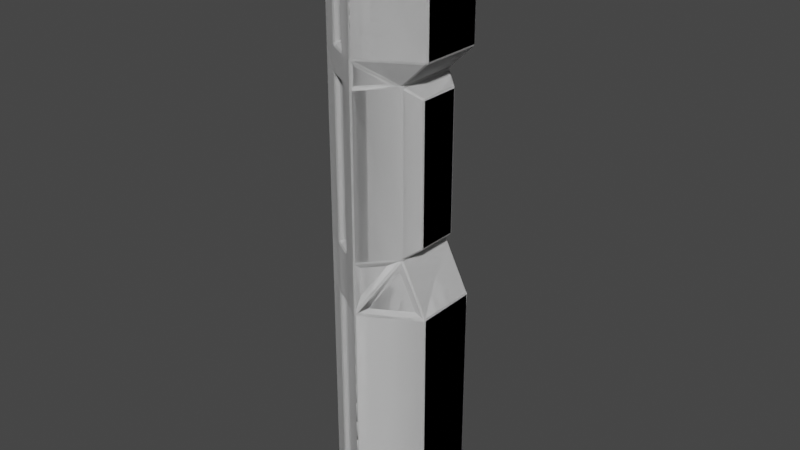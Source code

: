 # Source: Pillar.blend  (saved by Blender 2.81.16; exported with 4.5.12 LTS)
import bpy
from mathutils import Matrix  # noqa: F401  (used for matrix-valued properties, if any)

bpy.ops.wm.read_factory_settings(use_empty=True)
scene = bpy.context.scene
scene.name = 'Scene'

# ---- collections
col_collection = bpy.data.collections.new('Collection'); scene.collection.children.link(col_collection)

# ---- materials (node trees are filled in below, after node groups)
mat_material = bpy.data.materials.new('Material')
mat_material.use_transparent_shadow = False
mat_material_001 = bpy.data.materials.new('Material.001')
mat_material_001.use_transparent_shadow = False

# ---- material node trees
mat_material.use_nodes = True; mat_material.node_tree.nodes.clear()
_N = mat_material.node_tree.nodes; _L = mat_material.node_tree.links
n0 = _N.new('ShaderNodeOutputMaterial'); n0.name = 'Material Output'; n0.location = (300, 300)
n1 = _N.new('ShaderNodeBsdfPrincipled'); n1.name = 'Principled BSDF'; n1.location = (10, 300)
n1.distribution = 'GGX'
n1.subsurface_method = 'BURLEY'
n1.inputs[3].default_value = 1.45
n1.inputs[27].default_value = (0.0, 0.0, 0.0, 1.0)
n1.inputs[28].default_value = 1.0
_L.new(n1.outputs[0], n0.inputs[0])
n0.is_active_output = True
mat_material_001.use_nodes = True; mat_material_001.node_tree.nodes.clear()
_N = mat_material_001.node_tree.nodes; _L = mat_material_001.node_tree.links
n0 = _N.new('ShaderNodeOutputMaterial'); n0.name = 'Material Output'; n0.location = (300, 300)
n1 = _N.new('ShaderNodeBsdfPrincipled'); n1.name = 'Principled BSDF'; n1.location = (10, 300)
n1.distribution = 'GGX'
n1.subsurface_method = 'BURLEY'
n1.inputs[3].default_value = 1.45
n1.inputs[27].default_value = (0.0, 0.0, 0.0, 1.0)
n1.inputs[28].default_value = 1.0
_L.new(n1.outputs[0], n0.inputs[0])
n0.is_active_output = True

# ---- world
world_world = bpy.data.worlds.new('World'); scene.world = world_world
world_world.use_nodes = True; world_world.node_tree.nodes.clear()
_N = world_world.node_tree.nodes; _L = world_world.node_tree.links
n0 = _N.new('ShaderNodeOutputWorld'); n0.name = 'World Output'; n0.location = (300, 300)
n1 = _N.new('ShaderNodeBackground'); n1.name = 'Background'; n1.location = (10, 300)
n1.inputs[0].default_value = (0.05088, 0.05088, 0.05088, 1.0)
_L.new(n1.outputs[0], n0.inputs[0])
n0.is_active_output = True
world_world.color = (0.05088, 0.05088, 0.05088)
world_world.use_sun_shadow = False
world_world.sun_shadow_jitter_overblur = 0.0

# ---- meshes
me_cylinder = bpy.data.meshes.new('Cylinder')
me_cylinder.from_pydata([(0.0, 1.0, -1.0), (0.0, 1.0, 7.816), (0.866, 0.5, -1.0), (0.866, 0.5, 7.816), (0.866, -0.5, -1.0), (0.866, -0.5, 7.816), (-8.742e-08, -1.0, -1.0), (-8.742e-08, -1.0, 7.816), (-0.866, -0.5, -1.0), (-0.866, -0.5, 7.816), (-0.866, 0.5, -1.0), (-0.866, 0.5, 7.816), (0.0, 1.0, 3.244), (0.0, 1.0, 6.182), (0.866, 0.5, 6.182), (0.6766, 0.3316, 3.412), (0.866, -0.5, 6.182), (0.6766, -0.3316, 3.412), (-8.742e-08, -1.0, 6.182), (-8.742e-08, -1.0, 3.244), (-0.866, -0.5, 6.182), (-0.866, -0.5, 3.244), (-0.866, 0.5, 6.182), (-0.866, 0.5, 3.244), (0.866, 0.5, 2.429), (0.866, -0.5, 2.429), (-8.742e-08, -1.0, 2.429), (-0.866, -0.5, 2.429), (-0.866, 0.5, 2.429), (0.0, 1.0, 2.429), (0.0, 1.0, 5.783), (0.6766, 0.3316, 5.615), (0.6766, -0.3316, 5.615), (-8.742e-08, -1.0, 5.783), (-0.866, -0.5, 5.783), (-0.866, 0.5, 5.783), (7.247e-09, 1.128, -1.061), (0.9768, 0.564, -1.061), (0.9768, -0.564, -1.061), (-9.136e-08, -1.128, -1.061), (-0.9768, -0.564, -1.061), (-0.9768, 0.564, -1.061), (1.108e-08, 1.128, -1.167), (0.9768, 0.564, -1.167), (0.9768, -0.564, -1.167), (-8.753e-08, -1.128, -1.167), (-0.9768, -0.564, -1.167), (-0.9768, 0.564, -1.167), (1.07, 0.6177, 7.899), (4.675e-09, 1.235, 7.899), (1.07, -0.6177, 7.899), (-1.033e-07, -1.235, 7.899), (-1.07, -0.6177, 7.899), (-1.07, 0.6177, 7.899), (1.07, 0.6177, 8.076), (2.601e-08, 1.235, 8.076), (1.07, -0.6177, 8.076), (-8.199e-08, -1.235, 8.076), (-1.07, -0.6177, 8.076), (-1.07, 0.6177, 8.076), (-0.4929, 0.6258, -0.9473), (-0.2955, 0.7397, -0.9473), (-0.2955, 0.7397, 7.763), (-0.4929, 0.6258, 7.763), (-0.4929, 0.6258, 3.297), (-0.2955, 0.7397, 3.297), (-0.4929, 0.6258, 6.235), (-0.2955, 0.7397, 6.235), (-0.4929, 0.6258, 2.376), (-0.2955, 0.7397, 2.376), (-0.4929, 0.6258, 5.731), (-0.2955, 0.7397, 5.731), (-0.6512, 0.752, -1.061), (-0.3256, 0.94, -1.061), (-0.6512, 0.752, -1.167), (-0.3256, 0.94, -1.167), (-0.3566, 1.029, 7.899), (-0.7132, 0.8235, 7.899), (-0.3566, 1.029, 8.076), (-0.7132, 0.8235, 8.076), (-0.7884, -0.1139, -0.9473), (-0.7884, 0.1139, -0.9473), (-0.7884, 0.1139, 7.763), (-0.7884, -0.1139, 7.763), (-0.7884, -0.1139, 3.297), (-0.7884, 0.1139, 3.297), (-0.7884, -0.1139, 6.235), (-0.7884, 0.1139, 6.235), (-0.7884, -0.1139, 2.376), (-0.7884, 0.1139, 2.376), (-0.7884, -0.1139, 5.731), (-0.7884, 0.1139, 5.731), (-0.9768, -0.188, -1.061), (-0.9768, 0.188, -1.061), (-0.9768, -0.188, -1.167), (-0.9768, 0.188, -1.167), (-1.07, 0.2059, 7.899), (-1.07, -0.2059, 7.899), (-1.07, 0.2059, 8.076), (-1.07, -0.2059, 8.076), (-0.2955, -0.7397, -0.9473), (-0.4929, -0.6258, -0.9473), (-0.4929, -0.6258, 7.763), (-0.2955, -0.7397, 7.763), (-0.2955, -0.7397, 3.297), (-0.4929, -0.6258, 3.297), (-0.2955, -0.7397, 6.235), (-0.4929, -0.6258, 6.235), (-0.2955, -0.7397, 2.376), (-0.4929, -0.6258, 2.376), (-0.2955, -0.7397, 5.731), (-0.4929, -0.6258, 5.731), (-0.3256, -0.94, -1.061), (-0.6512, -0.752, -1.061), (-0.3256, -0.94, -1.167), (-0.6512, -0.752, -1.167), (-0.7132, -0.8235, 7.899), (-0.3566, -1.029, 7.899), (-0.7132, -0.8235, 8.076), (-0.3566, -1.029, 8.076), (-0.5774, 0.6667, -1.0), (-0.2887, 0.8333, -1.0), (-0.2887, 0.8333, 7.816), (-0.5774, 0.6667, 7.816), (-0.5774, 0.6667, 3.244), (-0.2887, 0.8333, 3.244), (-0.5774, 0.6667, 6.182), (-0.2887, 0.8333, 6.182), (-0.5774, 0.6667, 2.429), (-0.2887, 0.8333, 2.429), (-0.5774, 0.6667, 5.783), (-0.2887, 0.8333, 5.783), (-0.866, -0.1667, -1.0), (-0.866, 0.1667, -1.0), (-0.866, 0.1667, 7.816), (-0.866, -0.1667, 7.816), (-0.866, -0.1667, 3.244), (-0.866, 0.1667, 3.244), (-0.866, -0.1667, 6.182), (-0.866, 0.1667, 6.182), (-0.866, -0.1667, 2.429), (-0.866, 0.1667, 2.429), (-0.866, -0.1667, 5.783), (-0.866, 0.1667, 5.783), (-0.2887, -0.8333, -1.0), (-0.5774, -0.6667, -1.0), (-0.5774, -0.6667, 7.816), (-0.2887, -0.8333, 7.816), (-0.2887, -0.8333, 3.244), (-0.5774, -0.6667, 3.244), (-0.2887, -0.8333, 6.182), (-0.5774, -0.6667, 6.182), (-0.2887, -0.8333, 2.429), (-0.5774, -0.6667, 2.429), (-0.2887, -0.8333, 5.783), (-0.5774, -0.6667, 5.783), (0.4473, 0.5, 5.783), (0.4473, 0.5, 3.244), (0.4473, -0.5, 5.783), (0.4473, -0.5, 3.244), (0.7075, -0.5141, 2.509), (0.4292, -0.5141, 3.051), (0.1319, -0.8464, 2.509), (0.1319, 0.8464, 2.509), (0.4292, 0.5141, 3.051), (0.7075, 0.5141, 2.509), (0.2798, 0.62, 3.149), (0.02988, 0.8993, 2.693), (0.02988, 0.8993, 3.149), (0.02988, -0.8993, 2.693), (0.2798, -0.62, 3.149), (0.02988, -0.8993, 3.149), (0.3307, -0.6154, 5.828), (0.02262, -0.9599, 6.103), (0.02262, -0.9599, 5.828), (0.02262, 0.9599, 5.828), (0.02262, 0.9599, 6.103), (0.3307, 0.6154, 5.828), (0.866, 0.3157, 0.02659), (0.866, 0.3157, 1.402), (0.866, -0.3157, 1.402), (0.866, -0.3157, 0.02659), (0.866, -2.98e-08, -1.0), (0.866, -2.98e-08, 2.429)], [], [(13, 1, 3, 14), (14, 3, 5, 16), (16, 5, 7, 18), (151, 146, 9, 20), (135, 9, 52, 97), (139, 134, 11, 22), (127, 122, 1, 13), (0, 2, 37, 36), (129, 125, 12, 29), (131, 127, 13, 30), (141, 137, 23, 28), (143, 139, 22, 35), (153, 149, 21, 27), (155, 151, 20, 34), (160, 161, 162), (172, 173, 174), (24, 157, 159, 25, 183), (156, 14, 16, 158), (163, 164, 165), (175, 176, 177), (0, 29, 24, 2), (178, 179, 180, 181), (4, 25, 26, 6), (145, 153, 27, 8), (133, 141, 28, 10), (121, 129, 29, 0), (12, 30, 156, 157), (15, 31, 32, 17), (159, 158, 33, 19), (149, 155, 34, 21), (137, 143, 35, 23), (125, 131, 30, 12), (36, 37, 43, 42), (4, 6, 39, 38), (121, 0, 36, 73), (145, 8, 40, 113), (2, 182, 4, 38, 37), (133, 10, 41, 93), (42, 43, 44, 45, 114, 115, 46, 94, 95, 47, 74, 75), (73, 36, 42, 75), (113, 40, 46, 115), (37, 38, 44, 43), (93, 41, 47, 95), (38, 39, 45, 44), (50, 48, 54, 56), (3, 1, 49, 48), (7, 5, 50, 51), (123, 11, 53, 77), (147, 7, 51, 117), (5, 3, 48, 50), (54, 55, 78, 79, 59, 98, 99, 58, 118, 119, 57, 56), (97, 52, 58, 99), (51, 50, 56, 57), (48, 49, 55, 54), (77, 53, 59, 79), (117, 51, 57, 119), (49, 76, 78, 55), (76, 77, 79, 78), (1, 122, 76, 49), (122, 123, 77, 76), (41, 72, 74, 47), (72, 73, 75, 74), (10, 120, 72, 41), (120, 121, 73, 72), (23, 35, 130, 124), (64, 70, 71, 65), (10, 28, 128, 120), (60, 68, 69, 61), (35, 22, 126, 130), (130, 126, 127, 131), (28, 23, 124, 128), (128, 124, 125, 129), (22, 11, 123, 126), (66, 63, 62, 67), (53, 96, 98, 59), (96, 97, 99, 98), (40, 92, 94, 46), (92, 93, 95, 94), (8, 132, 92, 40), (132, 133, 93, 92), (21, 34, 142, 136), (84, 90, 91, 85), (8, 27, 140, 132), (80, 88, 89, 81), (34, 20, 138, 142), (142, 138, 139, 143), (27, 21, 136, 140), (140, 136, 137, 141), (20, 9, 135, 138), (86, 83, 82, 87), (11, 134, 96, 53), (134, 135, 97, 96), (52, 116, 118, 58), (116, 117, 119, 118), (9, 146, 116, 52), (146, 147, 117, 116), (39, 112, 114, 45), (112, 113, 115, 114), (6, 144, 112, 39), (144, 145, 113, 112), (19, 33, 154, 148), (104, 110, 111, 105), (6, 26, 152, 144), (100, 108, 109, 101), (33, 18, 150, 154), (154, 150, 151, 155), (26, 19, 148, 152), (152, 148, 149, 153), (18, 7, 147, 150), (106, 103, 102, 107), (60, 61, 121, 120), (62, 63, 123, 122), (64, 65, 125, 124), (66, 67, 127, 126), (69, 68, 128, 129), (71, 70, 130, 131), (70, 64, 124, 130), (65, 71, 131, 125), (68, 60, 120, 128), (61, 69, 129, 121), (63, 66, 126, 123), (67, 62, 122, 127), (80, 81, 133, 132), (82, 83, 135, 134), (84, 85, 137, 136), (86, 87, 139, 138), (89, 88, 140, 141), (91, 90, 142, 143), (90, 84, 136, 142), (85, 91, 143, 137), (88, 80, 132, 140), (81, 89, 141, 133), (83, 86, 138, 135), (87, 82, 134, 139), (100, 101, 145, 144), (102, 103, 147, 146), (104, 105, 149, 148), (106, 107, 151, 150), (109, 108, 152, 153), (111, 110, 154, 155), (110, 104, 148, 154), (105, 111, 155, 149), (108, 100, 144, 152), (101, 109, 153, 145), (103, 106, 150, 147), (107, 102, 146, 151), (31, 15, 157, 156), (17, 32, 158, 159), (15, 17, 159, 157), (32, 31, 156, 158), (166, 167, 168), (169, 170, 171), (25, 159, 161, 160), (159, 26, 162, 161), (26, 25, 160, 162), (29, 157, 164, 163), (157, 24, 165, 164), (24, 29, 163, 165), (157, 29, 167, 166), (29, 12, 168, 167), (12, 157, 166, 168), (26, 159, 170, 169), (159, 19, 171, 170), (19, 26, 169, 171), (156, 13, 14), (18, 158, 16), (158, 18, 173, 172), (18, 33, 174, 173), (33, 158, 172, 174), (30, 13, 176, 175), (13, 156, 177, 176), (156, 30, 175, 177), (2, 24, 179, 178), (24, 183, 179), (25, 4, 181, 180), (4, 182, 181), (181, 182, 178), (178, 182, 2), (179, 183, 180), (180, 183, 25)])
me_cylinder.polygons.foreach_set('material_index', [0, 0, 0, 0, 0, 0, 0, 0, 0, 0, 0, 0, 0, 0, 1, 1, 0, 0, 1, 1, 0, 0, 0, 0, 0, 0, 0, 0, 0, 0, 0, 0, 0, 0, 0, 0, 0, 0, 0, 0, 0, 0, 0, 0, 0, 0, 0, 0, 0, 0, 0, 0, 0, 0, 0, 0, 0, 0, 0, 0, 0, 0, 0, 0, 0, 1, 0, 1, 0, 0, 0, 0, 0, 1, 0, 0, 0, 0, 0, 0, 0, 1, 0, 1, 0, 0, 0, 0, 0, 1, 0, 0, 0, 0, 0, 0, 0, 0, 0, 0, 0, 1, 0, 1, 0, 0, 0, 0, 0, 1, 0, 0, 0, 0, 0, 0, 0, 0, 0, 0, 0, 0, 0, 0, 0, 0, 0, 0, 0, 0, 0, 0, 0, 0, 0, 0, 0, 0, 0, 0, 0, 0, 0, 0, 0, 0, 0, 0, 0, 0, 1, 1, 0, 0, 0, 0, 0, 0, 0, 0, 0, 0, 0, 0, 0, 0, 0, 0, 0, 0, 0, 0, 0, 0, 0, 0, 0, 0, 0, 0])
_uv = me_cylinder.uv_layers.new(name='UVMap')
_uv.uv.foreach_set('vector', [0.9681, 0.7508, 0.9681, 0.9361, 0.9108, 0.9335, 0.9108, 0.7483, 0.9108, 0.7483, 0.9108, 0.9335, 0.7963, 0.9335, 0.7963, 0.7483, 0.7963, 0.7483, 0.7963, 0.9335, 0.7391, 0.9361, 0.7391, 0.7508, 0.249, 0.1853, 0.249, 1.082e-07, 0.2871, 0.0, 0.2871, 0.1853, 0.573, 0.4912, 0.54, 0.5102, 0.5161, 0.4961, 0.5569, 0.4726, 0.1339, 0.8147, 0.1339, 1.0, 0.1145, 1.0, 0.1145, 0.8147, 0.03816, 0.8147, 0.03816, 1.0, 2.047e-08, 1.0, 3.412e-08, 0.8147, 0.7258, 0.7727, 0.627, 0.7177, 0.6276, 0.7043, 0.7391, 0.7663, 0.03816, 0.3889, 0.03816, 0.4814, 2.73e-08, 0.4814, 2.73e-08, 0.3889, 0.03816, 0.7695, 0.03816, 0.8147, 3.412e-08, 0.8147, 3.412e-08, 0.7695, 0.1339, 0.3889, 0.1339, 0.4814, 0.1145, 0.4814, 0.1145, 0.3889, 0.1339, 0.7695, 0.1339, 0.8147, 0.1145, 0.8147, 0.1145, 0.7695, 0.249, 0.6111, 0.249, 0.5186, 0.2871, 0.5186, 0.2871, 0.6111, 0.249, 0.2305, 0.249, 0.1853, 0.2871, 0.1853, 0.2871, 0.2305, 0.7841, 0.4962, 0.8173, 0.4434, 0.8173, 0.5147, 0.5602, 0.3845, 0.5207, 0.4166, 0.5207, 0.3855, 0.4589, 0.3888, 0.4589, 0.4825, 0.3444, 0.4825, 0.3444, 0.3888, 0.4016, 0.3888, 0.9108, 0.7043, 0.9108, 0.7483, 0.7963, 0.7483, 0.7963, 0.7043, 0.7783, 0.2941, 0.7783, 0.3654, 0.7451, 0.3125, 0.7405, 0.3855, 0.7405, 0.4166, 0.7011, 0.3845, 0.5161, 0.002557, 0.5161, 0.3914, 0.4589, 0.3888, 0.4589, 0.0, 0.4378, 0.1164, 0.4378, 0.2724, 0.3655, 0.2724, 0.3655, 0.1164, 0.3444, 0.0, 0.3444, 0.3888, 0.2871, 0.3914, 0.2871, 0.002557, 0.249, 1.0, 0.249, 0.6111, 0.2871, 0.6111, 0.2871, 1.0, 0.1339, 2.028e-08, 0.1339, 0.3889, 0.1145, 0.3889, 0.1145, 1.352e-08, 0.03816, 3.381e-08, 0.03816, 0.3889, 2.73e-08, 0.3889, 0.0, 2.704e-08, 0.7451, 0.09243, 0.7451, 0.3804, 0.6879, 0.3791, 0.6879, 0.09111, 0.6686, 0.1095, 0.6686, 0.3593, 0.5927, 0.3593, 0.5927, 0.1095, 0.5734, 0.09111, 0.5734, 0.3791, 0.5161, 0.3804, 0.5161, 0.09243, 0.249, 0.5186, 0.249, 0.2305, 0.2871, 0.2305, 0.2871, 0.5186, 0.1339, 0.4814, 0.1339, 0.7695, 0.1145, 0.7695, 0.1145, 0.4814, 0.03816, 0.4814, 0.03816, 0.7695, 3.412e-08, 0.7695, 2.73e-08, 0.4814, 0.8479, 0.6799, 0.8508, 0.616, 0.863, 0.616, 0.8601, 0.6799, 0.5282, 0.775, 0.5282, 0.8873, 0.5161, 0.8956, 0.5161, 0.7689, 0.7258, 0.8101, 0.7258, 0.7727, 0.7391, 0.7663, 0.7391, 0.8085, 0.5941, 0.9239, 0.627, 0.9422, 0.6276, 0.9576, 0.5904, 0.9369, 0.627, 0.7177, 0.5776, 0.7463, 0.5282, 0.775, 0.5161, 0.7689, 0.6276, 0.7043, 0.6929, 0.904, 0.7258, 0.8849, 0.7391, 0.8929, 0.7019, 0.9145, 0.2871, 0.5453, 0.3988, 0.4825, 0.5104, 0.5468, 0.5104, 0.674, 0.4732, 0.695, 0.436, 0.7159, 0.3988, 0.7369, 0.3616, 0.7154, 0.3244, 0.694, 0.2871, 0.6725, 0.2871, 0.6301, 0.2871, 0.5877, 0.8737, 0.4345, 0.8737, 0.3918, 0.8859, 0.3918, 0.8859, 0.4345, 0.8123, 0.32, 0.8123, 0.2774, 0.8244, 0.2774, 0.8244, 0.32, 0.8508, 0.616, 0.8508, 0.488, 0.863, 0.488, 0.863, 0.616, 0.8737, 0.5414, 0.8737, 0.5198, 0.8859, 0.5198, 0.8859, 0.5414, 0.8508, 0.488, 0.8479, 0.424, 0.8601, 0.424, 0.863, 0.488, 0.7841, 0.4941, 0.7841, 0.6342, 0.7638, 0.6342, 0.7638, 0.4941, 0.738, 0.6217, 0.738, 0.5089, 0.7606, 0.4945, 0.7606, 0.6338, 0.54, 0.623, 0.639, 0.6788, 0.6384, 0.7043, 0.5161, 0.6354, 0.672, 0.4718, 0.639, 0.4532, 0.6384, 0.4257, 0.6791, 0.4486, 0.54, 0.5854, 0.54, 0.623, 0.5161, 0.6354, 0.5161, 0.589, 0.639, 0.6788, 0.738, 0.6217, 0.7606, 0.6338, 0.6384, 0.7043, 0.7451, 0.2066, 0.7451, 0.06792, 0.7858, 0.04528, 0.8265, 0.02264, 0.8672, 0.0, 0.9079, 0.02359, 0.9486, 0.04719, 0.9893, 0.07078, 0.9893, 0.117, 0.9893, 0.1632, 0.9893, 0.2095, 0.8672, 0.2774, 0.8479, 0.6116, 0.8479, 0.6353, 0.8276, 0.6353, 0.8276, 0.6116, 0.7809, 0.424, 0.7841, 0.4941, 0.7638, 0.4941, 0.7606, 0.424, 0.7841, 0.6342, 0.7809, 0.7043, 0.7606, 0.7043, 0.7638, 0.6342, 0.8479, 0.5174, 0.8479, 0.5642, 0.8276, 0.5642, 0.8276, 0.5174, 0.8044, 0.6248, 0.8044, 0.6715, 0.7841, 0.6715, 0.7841, 0.6248, 0.8479, 0.424, 0.8479, 0.4707, 0.8276, 0.4707, 0.8276, 0.424, 0.8479, 0.4707, 0.8479, 0.5174, 0.8276, 0.5174, 0.8276, 0.4707, 0.738, 0.5089, 0.705, 0.4904, 0.7199, 0.4715, 0.7606, 0.4945, 0.705, 0.4904, 0.672, 0.4718, 0.6791, 0.4486, 0.7199, 0.4715, 0.8737, 0.5198, 0.8737, 0.4771, 0.8859, 0.4771, 0.8859, 0.5198, 0.8737, 0.4771, 0.8737, 0.4345, 0.8859, 0.4345, 0.8859, 0.4771, 0.7258, 0.8849, 0.7258, 0.8475, 0.7391, 0.8507, 0.7391, 0.8929, 0.7258, 0.8475, 0.7258, 0.8101, 0.7391, 0.8085, 0.7391, 0.8507, 0.1145, 0.4814, 0.1145, 0.7695, 0.07633, 0.7695, 0.07633, 0.4814, 0.07037, 0.4874, 0.07037, 0.7635, 0.04428, 0.7635, 0.04428, 0.4874, 0.1145, 1.352e-08, 0.1145, 0.3889, 0.07633, 0.3889, 0.07633, 2.704e-08, 0.07037, 0.005982, 0.07037, 0.3829, 0.04428, 0.3829, 0.04428, 0.005982, 0.1145, 0.7695, 0.1145, 0.8147, 0.07633, 0.8147, 0.07633, 0.7695, 0.07633, 0.7695, 0.07633, 0.8147, 0.03816, 0.8147, 0.03816, 0.7695, 0.1145, 0.3889, 0.1145, 0.4814, 0.07633, 0.4814, 0.07633, 0.3889, 0.07633, 0.3889, 0.07633, 0.4814, 0.03816, 0.4814, 0.03816, 0.3889, 0.1145, 0.8147, 0.1145, 1.0, 0.07633, 1.0, 0.07633, 0.8147, 0.07037, 0.8207, 0.07037, 0.994, 0.04428, 0.994, 0.04428, 0.8207, 0.8479, 0.5642, 0.8479, 0.5879, 0.8276, 0.5879, 0.8276, 0.5642, 0.8479, 0.5879, 0.8479, 0.6116, 0.8276, 0.6116, 0.8276, 0.5879, 0.8737, 0.5848, 0.8737, 0.5631, 0.8859, 0.5631, 0.8859, 0.5848, 0.8737, 0.5631, 0.8737, 0.5414, 0.8859, 0.5414, 0.8859, 0.5631, 0.627, 0.9422, 0.66, 0.9231, 0.6648, 0.936, 0.6276, 0.9576, 0.66, 0.9231, 0.6929, 0.904, 0.7019, 0.9145, 0.6648, 0.936, 0.1726, 0.4814, 0.1726, 0.7695, 0.1533, 0.7695, 0.1533, 0.4814, 0.1425, 0.4874, 0.1425, 0.7635, 0.1293, 0.7635, 0.1293, 0.4874, 0.1726, 0.0, 0.1726, 0.3889, 0.1533, 0.3889, 0.1533, 0.0, 0.1425, 0.005982, 0.1425, 0.3829, 0.1293, 0.3829, 0.1293, 0.005982, 0.1726, 0.7695, 0.1726, 0.8147, 0.1533, 0.8147, 0.1533, 0.7695, 0.1533, 0.7695, 0.1533, 0.8147, 0.1339, 0.8147, 0.1339, 0.7695, 0.1726, 0.3889, 0.1726, 0.4814, 0.1533, 0.4814, 0.1533, 0.3889, 0.1533, 0.3889, 0.1533, 0.4814, 0.1339, 0.4814, 0.1339, 0.3889, 0.1726, 0.8147, 0.1726, 1.0, 0.1533, 1.0, 0.1533, 0.8147, 0.1425, 0.8207, 0.1425, 0.994, 0.1293, 0.994, 0.1293, 0.8207, 0.639, 0.4532, 0.606, 0.4722, 0.5976, 0.4491, 0.6384, 0.4257, 0.606, 0.4722, 0.573, 0.4912, 0.5569, 0.4726, 0.5976, 0.4491, 0.8044, 0.5314, 0.8044, 0.5781, 0.7841, 0.5781, 0.7841, 0.5314, 0.8044, 0.5781, 0.8044, 0.6248, 0.7841, 0.6248, 0.7841, 0.5781, 0.54, 0.5102, 0.54, 0.5478, 0.5161, 0.5426, 0.5161, 0.4961, 0.54, 0.5478, 0.54, 0.5854, 0.5161, 0.589, 0.5161, 0.5426, 0.8123, 0.4053, 0.8123, 0.3627, 0.8244, 0.3627, 0.8244, 0.4053, 0.8123, 0.3627, 0.8123, 0.32, 0.8244, 0.32, 0.8244, 0.3627, 0.5282, 0.8873, 0.5611, 0.9056, 0.5533, 0.9162, 0.5161, 0.8956, 0.5611, 0.9056, 0.5941, 0.9239, 0.5904, 0.9369, 0.5533, 0.9162, 0.1726, 0.5186, 0.1726, 0.2305, 0.2108, 0.2305, 0.2108, 0.5186, 0.2169, 0.5126, 0.2169, 0.2365, 0.243, 0.2365, 0.243, 0.5126, 0.1726, 1.0, 0.1726, 0.6111, 0.2108, 0.6111, 0.2108, 1.0, 0.2169, 0.994, 0.2169, 0.6171, 0.243, 0.6171, 0.243, 0.994, 0.1726, 0.2305, 0.1726, 0.1853, 0.2108, 0.1853, 0.2108, 0.2305, 0.2108, 0.2305, 0.2108, 0.1853, 0.249, 0.1853, 0.249, 0.2305, 0.1726, 0.6111, 0.1726, 0.5186, 0.2108, 0.5186, 0.2108, 0.6111, 0.2108, 0.6111, 0.2108, 0.5186, 0.249, 0.5186, 0.249, 0.6111, 0.1726, 0.1853, 0.1726, 5.409e-08, 0.2108, 5.409e-08, 0.2108, 0.1853, 0.2169, 0.1793, 0.2169, 0.005982, 0.243, 0.005982, 0.243, 0.1793, 0.7165, 0.8408, 0.7165, 0.8153, 0.7258, 0.8101, 0.7258, 0.8475, 0.6957, 0.4957, 0.6731, 0.483, 0.672, 0.4718, 0.705, 0.4904, 0.4463, 0.7435, 0.4463, 0.7691, 0.4369, 0.7743, 0.4369, 0.7369, 0.4182, 0.7676, 0.4182, 0.7421, 0.4276, 0.7369, 0.4276, 0.7743, 0.4555, 0.7422, 0.4555, 0.7679, 0.4463, 0.7745, 0.4463, 0.7369, 0.4648, 0.7691, 0.4648, 0.7434, 0.474, 0.7369, 0.474, 0.7745, 0.07037, 0.7635, 0.07037, 0.4874, 0.07633, 0.4814, 0.07633, 0.7695, 0.04428, 0.4874, 0.04428, 0.7635, 0.03816, 0.7695, 0.03816, 0.4814, 0.07037, 0.3829, 0.07037, 0.005982, 0.07633, 2.704e-08, 0.07633, 0.3889, 0.04428, 0.005982, 0.04428, 0.3829, 0.03816, 0.3889, 0.03816, 3.381e-08, 0.07037, 0.994, 0.07037, 0.8207, 0.07633, 0.8147, 0.07633, 1.0, 0.04428, 0.8207, 0.04428, 0.994, 0.03816, 1.0, 0.03816, 0.8147, 0.6602, 0.9118, 0.6828, 0.8987, 0.6929, 0.904, 0.66, 0.9231, 0.6056, 0.4834, 0.583, 0.4964, 0.573, 0.4912, 0.606, 0.4722, 0.7451, 0.4166, 0.7451, 0.3907, 0.7549, 0.3847, 0.7549, 0.4225, 0.7549, 0.4166, 0.7549, 0.3907, 0.7647, 0.3847, 0.7647, 0.4225, 0.7742, 0.3907, 0.7742, 0.4166, 0.7647, 0.4225, 0.7647, 0.3847, 0.4089, 0.7429, 0.4089, 0.7687, 0.3993, 0.7747, 0.3993, 0.7369, 0.1425, 0.7635, 0.1425, 0.4874, 0.1533, 0.4814, 0.1533, 0.7695, 0.8737, 0.3978, 0.8737, 0.6739, 0.863, 0.6799, 0.863, 0.3918, 0.1425, 0.3829, 0.1425, 0.005982, 0.1533, 0.0, 0.1533, 0.3889, 1.0, 0.005982, 1.0, 0.3829, 0.9893, 0.3889, 0.9893, 0.0, 0.1425, 0.994, 0.1425, 0.8207, 0.1533, 0.8147, 0.1533, 1.0, 0.8859, 0.5711, 0.8859, 0.3978, 0.8966, 0.3918, 0.8966, 0.5771, 0.5703, 0.9, 0.5928, 0.9126, 0.5941, 0.9239, 0.5611, 0.9056, 0.5493, 0.5544, 0.5493, 0.5801, 0.54, 0.5854, 0.54, 0.5478, 0.4276, 0.7691, 0.4276, 0.7435, 0.4369, 0.7369, 0.4369, 0.7743, 0.4089, 0.7691, 0.4089, 0.7435, 0.4182, 0.7369, 0.4182, 0.7743, 0.4555, 0.7679, 0.4555, 0.7422, 0.4648, 0.7369, 0.4648, 0.7745, 0.4833, 0.7434, 0.4833, 0.7691, 0.474, 0.7745, 0.474, 0.7369, 0.2169, 0.2365, 0.2169, 0.5126, 0.2108, 0.5186, 0.2108, 0.2305, 0.243, 0.5126, 0.243, 0.2365, 0.249, 0.2305, 0.249, 0.5186, 0.2169, 0.6171, 0.2169, 0.994, 0.2108, 1.0, 0.2108, 0.6111, 0.243, 0.994, 0.243, 0.6171, 0.249, 0.6111, 0.249, 1.0, 0.2169, 0.005982, 0.2169, 0.1793, 0.2108, 0.1853, 0.2108, 5.409e-08, 0.243, 0.1793, 0.243, 0.005982, 0.249, 1.082e-07, 0.249, 0.1853, 0.6686, 0.3593, 0.6686, 0.1095, 0.6879, 0.09111, 0.6879, 0.3791, 0.5927, 0.1095, 0.5927, 0.3593, 0.5734, 0.3791, 0.5734, 0.09111, 0.7886, 0.3717, 0.7886, 0.2965, 0.8123, 0.2774, 0.8123, 0.3908, 0.8044, 0.6257, 0.8044, 0.5505, 0.8272, 0.5314, 0.8272, 0.6448, 0.7016, 0.08084, 0.7336, 0.02993, 0.7336, 0.08158, 0.5277, 0.02993, 0.5596, 0.08084, 0.5277, 0.08158, 0.8342, 0.3785, 0.8342, 0.2774, 0.844, 0.297, 0.844, 0.3642, 0.8276, 0.424, 0.8276, 0.5314, 0.8173, 0.5147, 0.8173, 0.4434, 0.377, 0.8492, 0.377, 0.7369, 0.3839, 0.7517, 0.3839, 0.8263, 0.7886, 0.2774, 0.7886, 0.3847, 0.7783, 0.3654, 0.7783, 0.2941, 0.8342, 0.2774, 0.8342, 0.3785, 0.8244, 0.3642, 0.8244, 0.297, 0.8509, 0.2774, 0.8509, 0.3897, 0.844, 0.3668, 0.844, 0.2922, 0.3993, 0.7369, 0.3993, 0.8305, 0.3916, 0.8013, 0.3916, 0.749, 0.7451, 2.704e-08, 0.7451, 0.09243, 0.7336, 0.08158, 0.7336, 0.02993, 0.7451, 0.09243, 0.6879, 0.09111, 0.7016, 0.08084, 0.7336, 0.08158, 0.3916, 0.7369, 0.3916, 0.8305, 0.3839, 0.8184, 0.3839, 0.7661, 0.5734, 0.09111, 0.5161, 0.09243, 0.5277, 0.08158, 0.5596, 0.08084, 0.5161, 0.09243, 0.5161, 0.0, 0.5277, 0.02993, 0.5277, 0.08158, 0.377, 0.7979, 0.3352, 0.7743, 0.377, 0.7369, 0.3352, 0.7899, 0.2871, 0.7899, 0.3176, 0.7369, 0.5734, 0.3791, 0.5161, 0.4257, 0.5207, 0.4166, 0.5602, 0.3845, 0.5161, 0.4257, 0.5161, 0.3804, 0.5207, 0.3855, 0.5207, 0.4166, 0.5161, 0.3804, 0.5734, 0.3791, 0.5602, 0.3845, 0.5207, 0.3855, 0.7451, 0.3804, 0.7451, 0.4257, 0.7405, 0.4166, 0.7405, 0.3855, 0.7451, 0.4257, 0.6879, 0.3791, 0.7011, 0.3845, 0.7405, 0.4166, 0.6879, 0.3791, 0.7451, 0.3804, 0.7405, 0.3855, 0.7011, 0.3845, 0.4589, 0.0, 0.4589, 0.3888, 0.4378, 0.2724, 0.4378, 0.1164, 0.4589, 0.3888, 0.4016, 0.3888, 0.4378, 0.2724, 0.3444, 0.3888, 0.3444, 0.0, 0.3655, 0.1164, 0.3655, 0.2724, 0.3444, 0.0, 0.4016, 0.0, 0.3655, 0.1164, 0.3655, 0.1164, 0.4016, 0.0, 0.4378, 0.1164, 0.4378, 0.1164, 0.4016, 0.0, 0.4589, 0.0, 0.4378, 0.2724, 0.4016, 0.3888, 0.3655, 0.2724, 0.3655, 0.2724, 0.4016, 0.3888, 0.3444, 0.3888])
_ca = me_cylinder.color_attributes.new('Col', 'BYTE_COLOR', 'CORNER')
_ca.data.foreach_set('color', [1.0, 1.0, 1.0, 1.0, 1.0, 1.0, 1.0, 1.0, 1.0, 1.0, 1.0, 1.0, 1.0, 1.0, 1.0, 1.0, 1.0, 1.0, 1.0, 1.0, 1.0, 1.0, 1.0, 1.0, 1.0, 1.0, 1.0, 1.0, 1.0, 1.0, 1.0, 1.0, 1.0, 1.0, 1.0, 1.0, 1.0, 1.0, 1.0, 1.0, 1.0, 1.0, 1.0, 1.0, 1.0, 1.0, 1.0, 1.0, 1.0, 1.0, 1.0, 1.0, 1.0, 1.0, 1.0, 1.0, 1.0, 1.0, 1.0, 1.0, 1.0, 1.0, 1.0, 1.0, 1.0, 1.0, 1.0, 1.0, 1.0, 1.0, 1.0, 1.0, 1.0, 1.0, 1.0, 1.0, 1.0, 1.0, 1.0, 1.0, 1.0, 1.0, 1.0, 1.0, 1.0, 1.0, 1.0, 1.0, 1.0, 1.0, 1.0, 1.0, 1.0, 1.0, 1.0, 1.0, 1.0, 1.0, 1.0, 1.0, 1.0, 1.0, 1.0, 1.0, 1.0, 1.0, 1.0, 1.0, 1.0, 1.0, 1.0, 1.0, 1.0, 1.0, 1.0, 1.0, 1.0, 1.0, 1.0, 1.0, 1.0, 1.0, 1.0, 1.0, 1.0, 1.0, 1.0, 1.0, 1.0, 1.0, 1.0, 1.0, 1.0, 1.0, 1.0, 1.0, 1.0, 1.0, 1.0, 1.0, 1.0, 1.0, 1.0, 1.0, 1.0, 1.0, 1.0, 1.0, 1.0, 1.0, 1.0, 1.0, 1.0, 1.0, 1.0, 1.0, 1.0, 1.0, 1.0, 1.0, 1.0, 1.0, 1.0, 1.0, 1.0, 1.0, 1.0, 1.0, 1.0, 1.0, 1.0, 1.0, 1.0, 1.0, 1.0, 1.0, 1.0, 1.0, 1.0, 1.0, 1.0, 1.0, 1.0, 1.0, 1.0, 1.0, 1.0, 1.0, 1.0, 1.0, 1.0, 1.0, 1.0, 1.0, 1.0, 1.0, 1.0, 1.0, 1.0, 1.0, 1.0, 1.0, 1.0, 1.0, 1.0, 1.0, 1.0, 1.0, 1.0, 1.0, 1.0, 1.0, 1.0, 1.0, 1.0, 1.0, 1.0, 1.0, 1.0, 1.0, 1.0, 1.0, 1.0, 1.0, 1.0, 1.0, 1.0, 1.0, 1.0, 1.0, 1.0, 1.0, 1.0, 1.0, 1.0, 1.0, 1.0, 1.0, 1.0, 1.0, 1.0, 1.0, 1.0, 1.0, 1.0, 1.0, 1.0, 1.0, 1.0, 1.0, 1.0, 1.0, 1.0, 1.0, 1.0, 1.0, 1.0, 1.0, 1.0, 1.0, 1.0, 1.0, 1.0, 1.0, 1.0, 1.0, 1.0, 1.0, 1.0, 1.0, 1.0, 1.0, 1.0, 1.0, 1.0, 1.0, 1.0, 1.0, 1.0, 1.0, 1.0, 1.0, 1.0, 1.0, 1.0, 1.0, 1.0, 1.0, 1.0, 1.0, 1.0, 1.0, 1.0, 1.0, 1.0, 1.0, 1.0, 1.0, 1.0, 1.0, 1.0, 1.0, 1.0, 1.0, 1.0, 1.0, 1.0, 1.0, 1.0, 1.0, 1.0, 1.0, 1.0, 1.0, 1.0, 1.0, 1.0, 1.0, 1.0, 1.0, 1.0, 1.0, 1.0, 1.0, 1.0, 1.0, 1.0, 1.0, 1.0, 1.0, 1.0, 1.0, 1.0, 1.0, 1.0, 1.0, 1.0, 1.0, 1.0, 1.0, 1.0, 1.0, 1.0, 1.0, 1.0, 1.0, 1.0, 1.0, 1.0, 1.0, 1.0, 1.0, 1.0, 1.0, 1.0, 1.0, 1.0, 1.0, 1.0, 1.0, 1.0, 1.0, 1.0, 1.0, 1.0, 1.0, 1.0, 1.0, 1.0, 1.0, 1.0, 1.0, 1.0, 1.0, 1.0, 1.0, 1.0, 1.0, 1.0, 1.0, 1.0, 1.0, 1.0, 1.0, 1.0, 1.0, 1.0, 1.0, 1.0, 1.0, 1.0, 1.0, 1.0, 1.0, 1.0, 1.0, 1.0, 1.0, 1.0, 1.0, 1.0, 1.0, 1.0, 1.0, 1.0, 1.0, 1.0, 1.0, 1.0, 1.0, 1.0, 1.0, 1.0, 1.0, 1.0, 1.0, 1.0, 1.0, 1.0, 1.0, 1.0, 1.0, 1.0, 1.0, 1.0, 1.0, 1.0, 1.0, 1.0, 1.0, 1.0, 1.0, 1.0, 1.0, 1.0, 1.0, 1.0, 1.0, 1.0, 1.0, 1.0, 1.0, 1.0, 1.0, 1.0, 1.0, 1.0, 1.0, 1.0, 1.0, 1.0, 1.0, 1.0, 1.0, 1.0, 1.0, 1.0, 1.0, 1.0, 1.0, 1.0, 1.0, 1.0, 1.0, 1.0, 1.0, 1.0, 1.0, 1.0, 1.0, 1.0, 1.0, 1.0, 1.0, 1.0, 1.0, 1.0, 1.0, 1.0, 1.0, 1.0, 1.0, 1.0, 1.0, 1.0, 1.0, 1.0, 1.0, 1.0, 1.0, 1.0, 1.0, 1.0, 1.0, 1.0, 1.0, 1.0, 1.0, 1.0, 1.0, 1.0, 1.0, 1.0, 1.0, 1.0, 1.0, 1.0, 1.0, 1.0, 1.0, 1.0, 1.0, 1.0, 1.0, 1.0, 1.0, 1.0, 1.0, 1.0, 1.0, 1.0, 1.0, 1.0, 1.0, 1.0, 1.0, 1.0, 1.0, 1.0, 1.0, 1.0, 1.0, 1.0, 1.0, 1.0, 1.0, 1.0, 1.0, 1.0, 1.0, 1.0, 1.0, 1.0, 1.0, 1.0, 1.0, 1.0, 1.0, 1.0, 1.0, 1.0, 1.0, 1.0, 1.0, 1.0, 1.0, 1.0, 1.0, 1.0, 1.0, 1.0, 1.0, 1.0, 1.0, 1.0, 1.0, 1.0, 1.0, 1.0, 1.0, 1.0, 1.0, 1.0, 1.0, 1.0, 1.0, 1.0, 1.0, 1.0, 1.0, 1.0, 1.0, 1.0, 1.0, 1.0, 1.0, 1.0, 1.0, 1.0, 1.0, 1.0, 1.0, 1.0, 1.0, 1.0, 1.0, 1.0, 1.0, 1.0, 1.0, 1.0, 1.0, 1.0, 1.0, 1.0, 1.0, 1.0, 1.0, 1.0, 1.0, 1.0, 1.0, 1.0, 1.0, 1.0, 1.0, 1.0, 1.0, 1.0, 1.0, 1.0, 1.0, 1.0, 1.0, 1.0, 1.0, 1.0, 1.0, 1.0, 1.0, 1.0, 1.0, 1.0, 1.0, 1.0, 1.0, 1.0, 1.0, 1.0, 1.0, 1.0, 1.0, 1.0, 1.0, 1.0, 1.0, 1.0, 1.0, 1.0, 1.0, 1.0, 1.0, 1.0, 1.0, 1.0, 1.0, 1.0, 1.0, 1.0, 1.0, 1.0, 1.0, 1.0, 1.0, 1.0, 1.0, 1.0, 1.0, 1.0, 1.0, 1.0, 1.0, 1.0, 1.0, 1.0, 1.0, 1.0, 1.0, 1.0, 1.0, 1.0, 1.0, 1.0, 1.0, 1.0, 1.0, 1.0, 1.0, 1.0, 1.0, 1.0, 1.0, 1.0, 1.0, 1.0, 1.0, 1.0, 1.0, 1.0, 1.0, 1.0, 1.0, 1.0, 1.0, 1.0, 1.0, 1.0, 1.0, 1.0, 1.0, 1.0, 1.0, 1.0, 1.0, 1.0, 1.0, 1.0, 1.0, 1.0, 1.0, 1.0, 1.0, 1.0, 1.0, 1.0, 1.0, 1.0, 1.0, 1.0, 1.0, 1.0, 1.0, 1.0, 1.0, 1.0, 1.0, 1.0, 1.0, 1.0, 1.0, 1.0, 1.0, 1.0, 1.0, 1.0, 1.0, 1.0, 1.0, 1.0, 1.0, 1.0, 1.0, 1.0, 1.0, 1.0, 1.0, 1.0, 1.0, 1.0, 1.0, 1.0, 1.0, 1.0, 1.0, 1.0, 1.0, 1.0, 1.0, 1.0, 1.0, 1.0, 1.0, 1.0, 1.0, 1.0, 1.0, 1.0, 1.0, 1.0, 1.0, 1.0, 1.0, 1.0, 1.0, 1.0, 1.0, 1.0, 1.0, 1.0, 1.0, 1.0, 1.0, 1.0, 1.0, 1.0, 1.0, 1.0, 1.0, 1.0, 1.0, 1.0, 1.0, 1.0, 1.0, 1.0, 1.0, 1.0, 1.0, 1.0, 1.0, 1.0, 1.0, 1.0, 1.0, 1.0, 1.0, 1.0, 1.0, 1.0, 1.0, 1.0, 1.0, 1.0, 1.0, 1.0, 1.0, 1.0, 1.0, 1.0, 1.0, 1.0, 1.0, 1.0, 1.0, 1.0, 1.0, 1.0, 1.0, 1.0, 1.0, 1.0, 1.0, 1.0, 1.0, 1.0, 1.0, 1.0, 1.0, 1.0, 1.0, 1.0, 1.0, 1.0, 1.0, 1.0, 1.0, 1.0, 1.0, 1.0, 1.0, 1.0, 1.0, 1.0, 1.0, 1.0, 1.0, 1.0, 1.0, 1.0, 1.0, 1.0, 1.0, 1.0, 1.0, 1.0, 1.0, 1.0, 1.0, 1.0, 1.0, 1.0, 1.0, 1.0, 1.0, 1.0, 1.0, 1.0, 1.0, 1.0, 1.0, 1.0, 1.0, 1.0, 1.0, 1.0, 1.0, 1.0, 1.0, 1.0, 1.0, 1.0, 1.0, 1.0, 1.0, 1.0, 1.0, 1.0, 1.0, 1.0, 1.0, 1.0, 1.0, 1.0, 1.0, 1.0, 1.0, 1.0, 1.0, 1.0, 1.0, 1.0, 1.0, 1.0, 1.0, 1.0, 1.0, 1.0, 1.0, 1.0, 1.0, 1.0, 1.0, 1.0, 1.0, 1.0, 1.0, 1.0, 1.0, 1.0, 1.0, 1.0, 1.0, 1.0, 1.0, 1.0, 1.0, 1.0, 1.0, 1.0, 1.0, 1.0, 1.0, 1.0, 1.0, 1.0, 1.0, 1.0, 1.0, 1.0, 1.0, 1.0, 1.0, 1.0, 1.0, 1.0, 1.0, 1.0, 1.0, 1.0, 1.0, 1.0, 1.0, 1.0, 1.0, 1.0, 1.0, 1.0, 1.0, 1.0, 1.0, 1.0, 1.0, 1.0, 1.0, 1.0, 1.0, 1.0, 1.0, 1.0, 1.0, 1.0, 1.0, 1.0, 1.0, 1.0, 1.0, 1.0, 1.0, 1.0, 1.0, 1.0, 1.0, 1.0, 1.0, 1.0, 1.0, 1.0, 1.0, 1.0, 1.0, 1.0, 1.0, 1.0, 1.0, 1.0, 1.0, 1.0, 1.0, 1.0, 1.0, 1.0, 1.0, 1.0, 1.0, 1.0, 1.0, 1.0, 1.0, 1.0, 1.0, 1.0, 1.0, 1.0, 1.0, 1.0, 1.0, 1.0, 1.0, 1.0, 1.0, 1.0, 1.0, 1.0, 1.0, 1.0, 1.0, 1.0, 1.0, 1.0, 1.0, 1.0, 1.0, 1.0, 1.0, 1.0, 1.0, 1.0, 1.0, 1.0, 1.0, 1.0, 1.0, 1.0, 1.0, 1.0, 1.0, 1.0, 1.0, 1.0, 1.0, 1.0, 1.0, 1.0, 1.0, 1.0, 1.0, 1.0, 1.0, 1.0, 1.0, 1.0, 1.0, 1.0, 1.0, 1.0, 1.0, 1.0, 1.0, 1.0, 1.0, 1.0, 1.0, 1.0, 1.0, 1.0, 1.0, 1.0, 1.0, 1.0, 1.0, 1.0, 1.0, 1.0, 1.0, 1.0, 1.0, 1.0, 1.0, 1.0, 1.0, 1.0, 1.0, 1.0, 1.0, 1.0, 1.0, 1.0, 1.0, 1.0, 1.0, 1.0, 1.0, 1.0, 1.0, 1.0, 1.0, 1.0, 1.0, 1.0, 1.0, 1.0, 1.0, 1.0, 1.0, 1.0, 1.0, 1.0, 1.0, 1.0, 1.0, 1.0, 1.0, 1.0, 1.0, 1.0, 1.0, 1.0, 1.0, 1.0, 1.0, 1.0, 1.0, 1.0, 1.0, 1.0, 1.0, 1.0, 1.0, 1.0, 1.0, 1.0, 1.0, 1.0, 1.0, 1.0, 1.0, 1.0, 1.0, 1.0, 1.0, 1.0, 1.0, 1.0, 1.0, 1.0, 1.0, 1.0, 1.0, 1.0, 1.0, 1.0, 1.0, 1.0, 1.0, 1.0, 1.0, 1.0, 1.0, 1.0, 1.0, 1.0, 1.0, 1.0, 1.0, 1.0, 1.0, 1.0, 1.0, 1.0, 1.0, 1.0, 1.0, 1.0, 1.0, 1.0, 1.0, 1.0, 1.0, 1.0, 1.0, 1.0, 1.0, 1.0, 1.0, 1.0, 1.0, 1.0, 1.0, 1.0, 1.0, 1.0, 1.0, 1.0, 1.0, 1.0, 1.0, 1.0, 1.0, 1.0, 1.0, 1.0, 1.0, 1.0, 1.0, 1.0, 1.0, 1.0, 1.0, 1.0, 1.0, 1.0, 1.0, 1.0, 1.0, 1.0, 1.0, 1.0, 1.0, 1.0, 1.0, 1.0, 1.0, 1.0, 1.0, 1.0, 1.0, 1.0, 1.0, 1.0, 1.0, 1.0, 1.0, 1.0, 1.0, 1.0, 1.0, 1.0, 1.0, 1.0, 1.0, 1.0, 1.0, 1.0, 1.0, 1.0, 1.0, 1.0, 1.0, 1.0, 1.0, 1.0, 1.0, 1.0, 1.0, 1.0, 1.0, 1.0, 1.0, 1.0, 1.0, 1.0, 1.0, 1.0, 1.0, 1.0, 1.0, 1.0, 1.0, 1.0, 1.0, 1.0, 1.0, 1.0, 1.0, 1.0, 1.0, 1.0, 1.0, 1.0, 1.0, 1.0, 1.0, 1.0, 1.0, 1.0, 1.0, 1.0, 1.0, 1.0, 1.0, 1.0, 1.0, 1.0, 1.0, 1.0, 1.0, 1.0, 1.0, 1.0, 1.0, 1.0, 1.0, 1.0, 1.0, 1.0, 1.0, 1.0, 1.0, 1.0, 1.0, 1.0, 1.0, 1.0, 1.0, 1.0, 1.0, 1.0, 1.0, 1.0, 1.0, 1.0, 1.0, 1.0, 1.0, 1.0, 1.0, 1.0, 1.0, 1.0, 1.0, 1.0, 1.0, 1.0, 1.0, 1.0, 1.0, 1.0, 1.0, 1.0, 1.0, 1.0, 1.0, 1.0, 1.0, 1.0, 1.0, 1.0, 1.0, 1.0, 1.0, 1.0, 1.0, 1.0, 1.0, 1.0, 1.0, 1.0, 1.0, 1.0, 1.0, 1.0, 1.0, 1.0, 1.0, 1.0, 1.0, 1.0, 1.0, 1.0, 1.0, 1.0, 1.0, 1.0, 1.0, 1.0, 1.0, 1.0, 1.0, 1.0, 1.0, 1.0, 1.0, 1.0, 1.0, 1.0, 1.0, 1.0, 1.0, 1.0, 1.0, 1.0, 1.0, 1.0, 1.0, 1.0, 1.0, 1.0, 1.0, 1.0, 1.0, 1.0, 1.0, 1.0, 1.0, 1.0, 1.0, 1.0, 1.0, 1.0, 1.0, 1.0, 1.0, 1.0, 1.0, 1.0, 1.0, 1.0, 1.0, 1.0, 1.0, 1.0, 1.0, 1.0, 1.0, 1.0, 1.0, 1.0, 1.0, 1.0, 1.0, 1.0, 1.0, 1.0, 1.0, 1.0, 1.0, 1.0, 1.0, 1.0, 1.0, 1.0, 1.0, 1.0, 1.0, 1.0, 1.0, 1.0, 1.0, 1.0, 1.0, 1.0, 1.0, 1.0, 1.0, 1.0, 1.0, 1.0, 1.0, 1.0, 1.0, 1.0, 1.0, 1.0, 1.0, 1.0, 1.0, 1.0, 1.0, 1.0, 1.0, 1.0, 1.0, 1.0, 1.0, 1.0, 1.0, 1.0, 1.0, 1.0, 1.0, 1.0, 1.0, 1.0, 1.0, 1.0, 1.0, 1.0, 1.0, 1.0, 1.0, 1.0, 1.0, 1.0, 1.0, 1.0, 1.0, 1.0, 1.0, 1.0, 1.0, 1.0, 1.0, 1.0, 1.0, 1.0, 1.0, 1.0, 1.0, 1.0, 1.0, 1.0, 1.0, 1.0, 1.0, 1.0, 1.0, 1.0, 1.0, 1.0, 1.0, 1.0, 1.0, 1.0, 1.0, 1.0, 1.0, 1.0, 1.0, 1.0, 1.0, 1.0, 1.0, 1.0, 1.0, 1.0, 1.0, 1.0, 1.0, 1.0, 1.0, 1.0, 1.0, 1.0, 1.0, 1.0, 1.0, 1.0, 1.0, 1.0, 1.0, 1.0, 1.0, 1.0, 1.0, 1.0, 1.0, 1.0, 1.0, 1.0, 1.0, 1.0, 1.0, 1.0, 1.0, 1.0, 1.0, 1.0, 1.0, 1.0, 1.0, 1.0, 1.0, 1.0, 1.0, 1.0, 1.0, 1.0, 1.0, 1.0, 1.0, 1.0, 1.0, 1.0, 1.0, 1.0, 1.0, 1.0, 1.0, 1.0, 1.0, 1.0, 1.0, 1.0, 1.0, 1.0, 1.0, 1.0, 1.0, 1.0, 1.0, 1.0, 1.0, 1.0, 1.0, 1.0, 1.0, 1.0, 1.0, 1.0, 1.0, 1.0, 1.0, 1.0, 1.0, 1.0, 1.0, 1.0, 1.0, 1.0, 1.0, 1.0, 1.0, 1.0, 1.0, 1.0, 1.0, 1.0, 1.0, 1.0, 1.0, 1.0, 1.0, 1.0, 1.0, 1.0, 1.0, 1.0, 1.0, 1.0, 1.0, 1.0, 1.0, 1.0, 1.0, 1.0, 1.0, 1.0, 1.0, 1.0, 1.0, 1.0, 1.0, 1.0, 1.0, 1.0, 1.0, 1.0, 1.0, 1.0, 1.0, 1.0, 1.0, 1.0, 1.0, 1.0, 1.0, 1.0, 1.0, 1.0, 1.0, 1.0, 1.0, 1.0, 1.0, 1.0, 1.0, 1.0, 1.0, 1.0, 1.0, 1.0, 1.0, 1.0, 1.0, 1.0, 1.0, 1.0, 1.0, 1.0, 1.0, 1.0, 1.0, 1.0, 1.0, 1.0, 1.0, 1.0, 1.0, 1.0, 1.0, 1.0, 1.0, 1.0, 1.0, 1.0, 1.0, 1.0, 1.0, 1.0, 1.0, 1.0, 1.0, 1.0, 1.0, 1.0, 1.0, 1.0, 1.0, 1.0, 1.0, 1.0, 1.0, 1.0, 1.0, 1.0, 1.0, 1.0, 1.0, 1.0, 1.0, 1.0, 1.0, 1.0, 1.0, 1.0, 1.0, 1.0, 1.0, 1.0, 1.0, 1.0, 1.0, 1.0, 1.0, 1.0, 1.0, 1.0, 1.0, 1.0, 1.0, 1.0, 1.0, 1.0, 1.0, 1.0, 1.0, 1.0, 1.0, 1.0, 1.0, 1.0, 1.0, 1.0, 1.0, 1.0, 1.0, 1.0, 1.0, 1.0, 1.0, 1.0, 1.0, 1.0, 1.0, 1.0, 1.0, 1.0, 1.0, 1.0, 1.0, 1.0, 1.0, 1.0, 1.0, 1.0, 1.0, 1.0, 1.0, 1.0, 1.0, 1.0, 1.0, 1.0, 1.0, 1.0, 1.0, 1.0, 1.0, 1.0, 1.0, 1.0, 1.0, 1.0, 1.0, 1.0, 1.0, 1.0, 1.0, 1.0, 1.0, 1.0, 1.0, 1.0, 1.0, 1.0, 1.0, 1.0, 1.0, 1.0, 1.0, 1.0, 1.0, 1.0, 1.0, 1.0, 1.0, 1.0, 1.0, 1.0, 1.0, 1.0, 1.0, 1.0, 1.0, 1.0, 1.0, 1.0, 1.0, 1.0, 1.0, 1.0, 1.0, 1.0, 1.0, 1.0, 1.0, 1.0, 1.0, 1.0, 1.0, 1.0, 1.0, 1.0, 1.0, 1.0, 1.0, 1.0, 1.0, 1.0, 1.0, 1.0, 1.0, 1.0, 1.0, 1.0, 1.0, 1.0, 1.0, 1.0, 1.0, 1.0, 1.0, 1.0, 1.0, 1.0, 1.0, 1.0, 1.0, 1.0, 1.0, 1.0, 1.0, 1.0, 1.0, 1.0, 1.0, 1.0, 1.0, 1.0, 1.0, 1.0, 1.0, 1.0, 1.0, 1.0, 1.0, 1.0, 1.0, 1.0, 1.0, 1.0, 1.0, 1.0, 1.0, 1.0, 1.0, 1.0, 1.0, 1.0, 1.0, 1.0, 1.0, 1.0, 1.0, 1.0, 1.0, 1.0, 1.0, 1.0, 1.0, 1.0, 1.0, 1.0, 1.0, 1.0, 1.0, 1.0, 1.0, 1.0, 1.0, 1.0, 1.0, 1.0, 1.0, 1.0, 1.0, 1.0, 1.0, 1.0, 1.0, 1.0, 1.0, 1.0, 1.0, 1.0, 1.0, 1.0, 1.0, 1.0, 1.0, 1.0, 1.0, 1.0, 1.0, 1.0, 1.0, 1.0, 1.0, 1.0, 1.0, 1.0, 1.0, 1.0, 1.0, 1.0, 1.0, 1.0, 1.0, 1.0, 1.0, 1.0, 1.0, 1.0, 1.0, 1.0, 1.0, 1.0, 1.0, 1.0, 1.0, 1.0, 1.0, 1.0, 1.0, 1.0, 1.0, 1.0, 1.0, 1.0, 1.0, 1.0, 1.0, 1.0, 1.0, 1.0, 1.0, 1.0, 1.0, 1.0, 1.0, 1.0, 1.0, 1.0, 1.0, 1.0, 1.0, 1.0, 1.0, 1.0, 1.0, 1.0, 1.0, 1.0, 1.0, 1.0, 1.0, 1.0, 1.0, 1.0, 1.0, 1.0, 1.0, 1.0, 1.0, 1.0, 1.0, 1.0, 1.0, 1.0, 1.0, 1.0, 1.0, 1.0, 1.0, 1.0, 1.0, 1.0, 1.0, 1.0, 1.0, 1.0, 1.0, 1.0, 1.0, 1.0, 1.0, 1.0, 1.0, 1.0, 1.0, 1.0, 1.0, 1.0, 1.0, 1.0, 1.0, 1.0, 1.0, 1.0, 1.0, 1.0, 1.0, 1.0, 1.0, 1.0, 1.0, 1.0, 1.0, 1.0, 1.0, 1.0, 1.0, 1.0, 1.0, 1.0, 1.0, 1.0, 1.0, 1.0, 1.0, 1.0, 1.0, 1.0, 1.0, 1.0, 1.0, 1.0, 1.0, 1.0, 1.0, 1.0, 1.0, 1.0, 1.0, 1.0, 1.0, 1.0, 1.0, 1.0, 1.0, 1.0, 1.0, 1.0, 1.0, 1.0, 1.0, 1.0, 1.0, 1.0, 1.0, 1.0, 1.0, 1.0, 1.0, 1.0, 1.0, 1.0, 1.0, 1.0, 1.0, 1.0, 1.0, 1.0, 1.0, 1.0, 1.0, 1.0, 1.0, 1.0, 1.0, 1.0, 1.0, 1.0, 1.0, 1.0, 1.0, 1.0, 1.0, 1.0, 1.0, 1.0, 1.0, 1.0, 1.0, 1.0, 1.0, 1.0, 1.0, 1.0, 1.0, 1.0, 1.0, 1.0, 1.0, 1.0, 1.0, 1.0, 1.0, 1.0, 1.0, 1.0, 1.0, 1.0, 1.0, 1.0, 1.0, 1.0, 1.0, 1.0, 1.0, 1.0, 1.0, 1.0, 1.0, 1.0, 1.0, 1.0, 1.0, 1.0, 1.0, 1.0, 1.0, 1.0, 1.0, 1.0, 1.0, 1.0, 1.0, 1.0, 1.0, 1.0, 1.0, 1.0, 1.0, 1.0, 1.0, 1.0, 1.0, 1.0, 1.0, 1.0, 1.0, 1.0, 1.0, 1.0, 1.0, 1.0, 1.0, 1.0, 1.0, 1.0, 1.0, 1.0, 1.0, 1.0, 1.0, 1.0, 1.0, 1.0, 1.0, 1.0, 1.0, 1.0, 1.0, 1.0, 1.0, 1.0, 1.0, 1.0, 1.0, 1.0, 1.0, 1.0, 1.0, 1.0, 1.0, 1.0, 1.0, 1.0, 1.0, 1.0, 1.0, 1.0, 1.0, 1.0, 1.0, 1.0, 1.0, 1.0, 1.0, 1.0, 1.0, 1.0, 1.0, 1.0, 1.0, 1.0, 1.0, 1.0, 1.0, 1.0, 1.0, 1.0, 1.0, 1.0, 1.0, 1.0, 1.0, 1.0, 1.0, 1.0, 1.0, 1.0, 1.0, 1.0, 1.0, 1.0, 1.0, 1.0, 1.0, 1.0, 1.0, 1.0, 1.0, 1.0, 1.0, 1.0, 1.0, 1.0, 1.0, 1.0, 1.0, 1.0, 1.0, 1.0, 1.0, 1.0, 1.0, 1.0, 1.0, 1.0, 1.0, 1.0, 1.0, 1.0, 1.0, 1.0, 1.0, 1.0, 1.0, 1.0, 1.0, 1.0, 1.0, 1.0, 1.0, 1.0, 1.0, 1.0, 1.0, 1.0, 1.0, 1.0, 1.0, 1.0, 1.0, 1.0, 1.0, 1.0, 1.0, 1.0, 1.0, 1.0, 1.0, 1.0, 1.0, 1.0, 1.0, 1.0, 1.0, 1.0, 1.0, 1.0, 1.0, 1.0, 1.0, 1.0, 1.0, 1.0, 1.0, 1.0, 1.0, 1.0, 1.0, 1.0, 1.0, 1.0, 1.0, 1.0, 1.0, 1.0, 1.0, 1.0, 1.0, 1.0, 1.0, 1.0, 1.0, 1.0, 1.0, 1.0, 1.0, 1.0, 1.0, 1.0, 1.0, 1.0, 1.0, 1.0, 1.0, 1.0, 1.0, 1.0, 1.0, 1.0, 1.0, 1.0, 1.0, 1.0, 1.0, 1.0, 1.0, 1.0, 1.0, 1.0, 1.0, 1.0, 1.0, 1.0, 1.0, 1.0, 1.0, 1.0, 1.0, 1.0, 1.0, 1.0, 1.0, 1.0, 1.0, 1.0, 1.0, 1.0, 1.0, 1.0, 1.0, 1.0, 1.0, 1.0, 1.0, 1.0, 1.0, 1.0, 1.0, 1.0, 1.0, 1.0, 1.0, 1.0, 1.0, 1.0, 1.0, 1.0, 1.0, 1.0, 1.0, 1.0, 1.0, 1.0, 1.0, 1.0, 1.0, 1.0, 1.0, 1.0, 1.0, 1.0, 1.0, 1.0, 1.0, 1.0, 1.0, 1.0, 1.0, 1.0, 1.0, 1.0, 1.0, 1.0, 1.0, 1.0, 1.0, 1.0, 1.0, 1.0, 1.0, 1.0, 1.0, 1.0, 1.0, 1.0, 1.0, 1.0, 1.0, 1.0, 1.0, 1.0, 1.0, 1.0, 1.0, 1.0, 1.0, 1.0, 1.0, 1.0, 1.0, 1.0, 1.0, 1.0, 1.0, 1.0, 1.0, 1.0, 1.0, 1.0, 1.0, 1.0, 1.0, 1.0, 1.0, 1.0, 1.0, 1.0, 1.0, 1.0, 1.0, 1.0, 1.0, 1.0, 1.0, 1.0, 1.0, 1.0, 1.0, 1.0, 1.0, 1.0, 1.0, 1.0, 1.0, 1.0, 1.0, 1.0, 1.0, 1.0, 1.0, 1.0, 1.0, 1.0, 1.0, 1.0, 1.0, 1.0, 1.0, 1.0, 1.0, 1.0, 1.0, 1.0, 1.0, 1.0, 1.0, 1.0, 1.0, 1.0, 1.0, 1.0, 1.0, 1.0, 1.0, 1.0, 1.0, 1.0, 1.0, 1.0, 1.0, 1.0, 1.0, 1.0, 1.0, 1.0, 1.0, 1.0, 1.0, 1.0, 1.0, 1.0, 1.0, 1.0, 1.0, 1.0, 1.0, 1.0, 1.0, 1.0, 1.0, 1.0, 1.0, 1.0, 1.0, 1.0, 1.0, 1.0, 1.0, 1.0, 1.0, 1.0, 1.0, 1.0, 1.0, 1.0, 1.0, 1.0, 1.0, 1.0, 1.0, 1.0, 1.0, 1.0, 1.0, 1.0, 1.0, 1.0, 1.0, 1.0, 1.0, 1.0, 1.0, 1.0, 1.0, 1.0, 1.0, 1.0, 1.0, 1.0, 1.0, 1.0, 1.0, 1.0, 1.0, 1.0, 1.0, 1.0, 1.0, 1.0, 1.0, 1.0, 1.0, 1.0, 1.0, 1.0, 1.0, 1.0, 1.0, 1.0, 1.0, 1.0, 1.0, 1.0, 1.0, 1.0, 1.0, 1.0, 1.0, 1.0, 1.0, 1.0, 1.0, 1.0, 1.0, 1.0, 1.0, 1.0, 1.0, 1.0, 1.0, 1.0, 1.0, 1.0, 1.0, 1.0, 1.0, 1.0, 1.0, 1.0, 1.0, 1.0, 1.0, 1.0, 1.0, 1.0, 1.0, 1.0, 1.0, 1.0, 1.0, 1.0, 1.0, 1.0, 1.0, 1.0, 1.0, 1.0, 1.0, 1.0, 1.0, 1.0, 1.0, 1.0, 1.0, 1.0, 1.0, 1.0, 1.0, 1.0, 1.0, 1.0, 1.0, 1.0, 1.0, 1.0, 1.0, 1.0, 1.0, 1.0, 1.0, 1.0, 1.0, 1.0, 1.0, 1.0, 1.0, 1.0, 1.0, 1.0, 1.0, 1.0, 1.0, 1.0, 1.0, 1.0, 1.0, 1.0, 1.0, 1.0, 1.0, 1.0, 1.0, 1.0, 1.0, 1.0, 1.0, 1.0, 1.0, 1.0, 1.0, 1.0, 1.0, 1.0, 1.0, 1.0, 1.0, 1.0, 1.0, 1.0, 1.0, 1.0, 1.0, 1.0, 1.0, 1.0, 1.0, 1.0, 1.0, 1.0, 1.0, 1.0, 1.0, 1.0, 1.0, 1.0, 1.0, 1.0, 1.0, 1.0, 1.0, 1.0, 1.0, 1.0, 1.0, 1.0, 1.0, 1.0, 1.0, 1.0, 1.0, 1.0, 1.0, 1.0, 1.0, 1.0, 1.0, 1.0, 1.0, 1.0, 1.0, 1.0, 1.0, 1.0, 1.0, 1.0, 1.0, 1.0, 1.0, 1.0, 1.0, 1.0, 1.0, 1.0, 1.0, 1.0, 1.0, 1.0, 1.0, 1.0, 1.0, 1.0, 1.0, 1.0, 1.0, 1.0, 1.0, 1.0, 1.0, 1.0, 1.0, 1.0, 1.0, 1.0, 1.0, 1.0, 1.0, 1.0, 1.0, 1.0, 1.0, 1.0, 1.0, 1.0, 1.0, 1.0, 1.0, 1.0, 1.0, 1.0, 1.0, 1.0, 1.0, 1.0, 1.0, 1.0, 1.0, 1.0, 1.0, 1.0, 1.0, 1.0, 1.0, 1.0, 1.0, 1.0, 1.0, 1.0, 1.0, 1.0, 1.0, 1.0, 1.0, 1.0, 1.0, 1.0, 1.0, 1.0, 1.0, 1.0, 1.0])
me_cylinder.materials.append(mat_material)
me_cylinder.materials.append(mat_material_001)
me_cylinder.use_remesh_fix_poles = True
me_cylinder.use_remesh_preserve_attributes = False
me_cylinder.use_mirror_vertex_groups = False
me_cylinder.update()
me_cylinder_001 = bpy.data.meshes.new('Cylinder.001')
me_cylinder_001.from_pydata([(0.0, 1.0, -1.0), (0.0, 1.0, 7.816), (0.866, 0.5, -1.0), (0.866, 0.5, 7.816), (0.866, -0.5, -1.0), (0.866, -0.5, 7.816), (-8.742e-08, -1.0, -1.0), (-8.742e-08, -1.0, 7.816), (-0.866, -0.5, -1.0), (-0.866, -0.5, 7.816), (-0.866, 0.5, -1.0), (-0.866, 0.5, 7.816), (0.0, 1.0, 3.244), (0.0, 1.0, 6.182), (0.866, 0.5, 6.182), (0.6766, 0.3316, 3.412), (0.866, -0.5, 6.182), (0.6766, -0.3316, 3.412), (-8.742e-08, -1.0, 6.182), (-8.742e-08, -1.0, 3.244), (-0.866, -0.5, 6.182), (-0.866, -0.5, 3.244), (-0.866, 0.5, 6.182), (-0.866, 0.5, 3.244), (0.866, 0.5, 2.429), (0.866, -0.5, 2.429), (-8.742e-08, -1.0, 2.429), (-0.866, -0.5, 2.429), (-0.866, 0.5, 2.429), (0.0, 1.0, 2.429), (0.0, 1.0, 5.783), (0.6766, 0.3316, 5.615), (0.6766, -0.3316, 5.615), (-8.742e-08, -1.0, 5.783), (-0.866, -0.5, 5.783), (-0.866, 0.5, 5.783), (7.247e-09, 1.128, -1.061), (0.9768, 0.564, -1.061), (0.9768, -0.564, -1.061), (-9.136e-08, -1.128, -1.061), (-0.9768, -0.564, -1.061), (-0.9768, 0.564, -1.061), (1.108e-08, 1.128, -1.167), (0.9768, 0.564, -1.167), (0.9768, -0.564, -1.167), (-8.753e-08, -1.128, -1.167), (-0.9768, -0.564, -1.167), (-0.9768, 0.564, -1.167), (1.07, 0.6177, 7.899), (4.675e-09, 1.235, 7.899), (1.07, -0.6177, 7.899), (-1.033e-07, -1.235, 7.899), (-1.07, -0.6177, 7.899), (-1.07, 0.6177, 7.899), (1.07, 0.6177, 8.076), (2.601e-08, 1.235, 8.076), (1.07, -0.6177, 8.076), (-8.199e-08, -1.235, 8.076), (-1.07, -0.6177, 8.076), (-1.07, 0.6177, 8.076), (-0.4929, 0.6258, -0.9473), (-0.2955, 0.7397, -0.9473), (-0.2955, 0.7397, 7.763), (-0.4929, 0.6258, 7.763), (-0.4929, 0.6258, 3.297), (-0.2955, 0.7397, 3.297), (-0.4929, 0.6258, 6.235), (-0.2955, 0.7397, 6.235), (-0.4929, 0.6258, 2.376), (-0.2955, 0.7397, 2.376), (-0.4929, 0.6258, 5.731), (-0.2955, 0.7397, 5.731), (-0.6512, 0.752, -1.061), (-0.3256, 0.94, -1.061), (-0.6512, 0.752, -1.167), (-0.3256, 0.94, -1.167), (-0.3566, 1.029, 7.899), (-0.7132, 0.8235, 7.899), (-0.3566, 1.029, 8.076), (-0.7132, 0.8235, 8.076), (-0.7884, -0.1139, -0.9473), (-0.7884, 0.1139, -0.9473), (-0.7884, 0.1139, 7.763), (-0.7884, -0.1139, 7.763), (-0.7884, -0.1139, 3.297), (-0.7884, 0.1139, 3.297), (-0.7884, -0.1139, 6.235), (-0.7884, 0.1139, 6.235), (-0.7884, -0.1139, 2.376), (-0.7884, 0.1139, 2.376), (-0.7884, -0.1139, 5.731), (-0.7884, 0.1139, 5.731), (-0.9768, -0.188, -1.061), (-0.9768, 0.188, -1.061), (-0.9768, -0.188, -1.167), (-0.9768, 0.188, -1.167), (-1.07, 0.2059, 7.899), (-1.07, -0.2059, 7.899), (-1.07, 0.2059, 8.076), (-1.07, -0.2059, 8.076), (-0.2955, -0.7397, -0.9473), (-0.4929, -0.6258, -0.9473), (-0.4929, -0.6258, 7.763), (-0.2955, -0.7397, 7.763), (-0.2955, -0.7397, 3.297), (-0.4929, -0.6258, 3.297), (-0.2955, -0.7397, 6.235), (-0.4929, -0.6258, 6.235), (-0.2955, -0.7397, 2.376), (-0.4929, -0.6258, 2.376), (-0.2955, -0.7397, 5.731), (-0.4929, -0.6258, 5.731), (-0.3256, -0.94, -1.061), (-0.6512, -0.752, -1.061), (-0.3256, -0.94, -1.167), (-0.6512, -0.752, -1.167), (-0.7132, -0.8235, 7.899), (-0.3566, -1.029, 7.899), (-0.7132, -0.8235, 8.076), (-0.3566, -1.029, 8.076), (-0.5774, 0.6667, -1.0), (-0.2887, 0.8333, -1.0), (-0.2887, 0.8333, 7.816), (-0.5774, 0.6667, 7.816), (-0.5774, 0.6667, 3.244), (-0.2887, 0.8333, 3.244), (-0.5774, 0.6667, 6.182), (-0.2887, 0.8333, 6.182), (-0.5774, 0.6667, 2.429), (-0.2887, 0.8333, 2.429), (-0.5774, 0.6667, 5.783), (-0.2887, 0.8333, 5.783), (-0.866, -0.1667, -1.0), (-0.866, 0.1667, -1.0), (-0.866, 0.1667, 7.816), (-0.866, -0.1667, 7.816), (-0.866, -0.1667, 3.244), (-0.866, 0.1667, 3.244), (-0.866, -0.1667, 6.182), (-0.866, 0.1667, 6.182), (-0.866, -0.1667, 2.429), (-0.866, 0.1667, 2.429), (-0.866, -0.1667, 5.783), (-0.866, 0.1667, 5.783), (-0.2887, -0.8333, -1.0), (-0.5774, -0.6667, -1.0), (-0.5774, -0.6667, 7.816), (-0.2887, -0.8333, 7.816), (-0.2887, -0.8333, 3.244), (-0.5774, -0.6667, 3.244), (-0.2887, -0.8333, 6.182), (-0.5774, -0.6667, 6.182), (-0.2887, -0.8333, 2.429), (-0.5774, -0.6667, 2.429), (-0.2887, -0.8333, 5.783), (-0.5774, -0.6667, 5.783), (0.4473, 0.5, 5.783), (0.4473, 0.5, 3.244), (0.4473, -0.5, 5.783), (0.4473, -0.5, 3.244), (0.7075, -0.5141, 2.509), (0.4292, -0.5141, 3.051), (0.1319, -0.8464, 2.509), (0.1319, 0.8464, 2.509), (0.4292, 0.5141, 3.051), (0.7075, 0.5141, 2.509), (0.2798, 0.62, 3.149), (0.02988, 0.8993, 2.693), (0.02988, 0.8993, 3.149), (0.02988, -0.8993, 2.693), (0.2798, -0.62, 3.149), (0.02988, -0.8993, 3.149), (0.3307, -0.6154, 5.828), (0.02262, -0.9599, 6.103), (0.02262, -0.9599, 5.828), (0.02262, 0.9599, 5.828), (0.02262, 0.9599, 6.103), (0.3307, 0.6154, 5.828), (0.866, 0.3157, 0.02659), (0.866, 0.3157, 1.402), (0.866, -0.3157, 1.402), (0.866, -0.3157, 0.02659), (0.866, -2.98e-08, -1.0), (0.866, -2.98e-08, 2.429)], [], [(13, 1, 3, 14), (14, 3, 5, 16), (16, 5, 7, 18), (151, 146, 9, 20), (135, 9, 52, 97), (139, 134, 11, 22), (127, 122, 1, 13), (0, 2, 37, 36), (129, 125, 12, 29), (131, 127, 13, 30), (141, 137, 23, 28), (143, 139, 22, 35), (153, 149, 21, 27), (155, 151, 20, 34), (160, 161, 162), (172, 173, 174), (24, 157, 159, 25, 183), (156, 14, 16, 158), (163, 164, 165), (175, 176, 177), (0, 29, 24, 2), (178, 179, 180, 181), (4, 25, 26, 6), (145, 153, 27, 8), (133, 141, 28, 10), (121, 129, 29, 0), (12, 30, 156, 157), (15, 31, 32, 17), (159, 158, 33, 19), (149, 155, 34, 21), (137, 143, 35, 23), (125, 131, 30, 12), (36, 37, 43, 42), (4, 6, 39, 38), (121, 0, 36, 73), (145, 8, 40, 113), (2, 182, 4, 38, 37), (133, 10, 41, 93), (42, 43, 44, 45, 114, 115, 46, 94, 95, 47, 74, 75), (73, 36, 42, 75), (113, 40, 46, 115), (37, 38, 44, 43), (93, 41, 47, 95), (38, 39, 45, 44), (50, 48, 54, 56), (3, 1, 49, 48), (7, 5, 50, 51), (123, 11, 53, 77), (147, 7, 51, 117), (5, 3, 48, 50), (54, 55, 78, 79, 59, 98, 99, 58, 118, 119, 57, 56), (97, 52, 58, 99), (51, 50, 56, 57), (48, 49, 55, 54), (77, 53, 59, 79), (117, 51, 57, 119), (49, 76, 78, 55), (76, 77, 79, 78), (1, 122, 76, 49), (122, 123, 77, 76), (41, 72, 74, 47), (72, 73, 75, 74), (10, 120, 72, 41), (120, 121, 73, 72), (23, 35, 130, 124), (64, 70, 71, 65), (10, 28, 128, 120), (60, 68, 69, 61), (35, 22, 126, 130), (130, 126, 127, 131), (28, 23, 124, 128), (128, 124, 125, 129), (22, 11, 123, 126), (66, 63, 62, 67), (53, 96, 98, 59), (96, 97, 99, 98), (40, 92, 94, 46), (92, 93, 95, 94), (8, 132, 92, 40), (132, 133, 93, 92), (21, 34, 142, 136), (84, 90, 91, 85), (8, 27, 140, 132), (80, 88, 89, 81), (34, 20, 138, 142), (142, 138, 139, 143), (27, 21, 136, 140), (140, 136, 137, 141), (20, 9, 135, 138), (86, 83, 82, 87), (11, 134, 96, 53), (134, 135, 97, 96), (52, 116, 118, 58), (116, 117, 119, 118), (9, 146, 116, 52), (146, 147, 117, 116), (39, 112, 114, 45), (112, 113, 115, 114), (6, 144, 112, 39), (144, 145, 113, 112), (19, 33, 154, 148), (104, 110, 111, 105), (6, 26, 152, 144), (100, 108, 109, 101), (33, 18, 150, 154), (154, 150, 151, 155), (26, 19, 148, 152), (152, 148, 149, 153), (18, 7, 147, 150), (106, 103, 102, 107), (60, 61, 121, 120), (62, 63, 123, 122), (64, 65, 125, 124), (66, 67, 127, 126), (69, 68, 128, 129), (71, 70, 130, 131), (70, 64, 124, 130), (65, 71, 131, 125), (68, 60, 120, 128), (61, 69, 129, 121), (63, 66, 126, 123), (67, 62, 122, 127), (80, 81, 133, 132), (82, 83, 135, 134), (84, 85, 137, 136), (86, 87, 139, 138), (89, 88, 140, 141), (91, 90, 142, 143), (90, 84, 136, 142), (85, 91, 143, 137), (88, 80, 132, 140), (81, 89, 141, 133), (83, 86, 138, 135), (87, 82, 134, 139), (100, 101, 145, 144), (102, 103, 147, 146), (104, 105, 149, 148), (106, 107, 151, 150), (109, 108, 152, 153), (111, 110, 154, 155), (110, 104, 148, 154), (105, 111, 155, 149), (108, 100, 144, 152), (101, 109, 153, 145), (103, 106, 150, 147), (107, 102, 146, 151), (31, 15, 157, 156), (17, 32, 158, 159), (15, 17, 159, 157), (32, 31, 156, 158), (166, 167, 168), (169, 170, 171), (25, 159, 161, 160), (159, 26, 162, 161), (26, 25, 160, 162), (29, 157, 164, 163), (157, 24, 165, 164), (24, 29, 163, 165), (157, 29, 167, 166), (29, 12, 168, 167), (12, 157, 166, 168), (26, 159, 170, 169), (159, 19, 171, 170), (19, 26, 169, 171), (156, 13, 14), (18, 158, 16), (158, 18, 173, 172), (18, 33, 174, 173), (33, 158, 172, 174), (30, 13, 176, 175), (13, 156, 177, 176), (156, 30, 175, 177), (2, 24, 179, 178), (24, 183, 179), (25, 4, 181, 180), (4, 182, 181), (181, 182, 178), (178, 182, 2), (179, 183, 180), (180, 183, 25)])
_uv = me_cylinder_001.uv_layers.new(name='UVMap')
_uv.uv.foreach_set('vector', [1.0, 0.9074, 1.0, 1.0, 0.8333, 1.0, 0.8333, 0.9074, 0.8333, 0.9074, 0.8333, 1.0, 0.6667, 1.0, 0.6667, 0.9074, 0.6667, 0.9074, 0.6667, 1.0, 0.5, 1.0, 0.5, 0.9074, 0.3889, 0.9074, 0.3889, 1.0, 0.3333, 1.0, 0.3333, 0.9074, 0.2778, 1.0, 0.3333, 1.0, 0.3333, 1.0, 0.2778, 1.0, 0.2222, 0.9074, 0.2222, 1.0, 0.1667, 1.0, 0.1667, 0.9074, 0.05556, 0.9074, 0.05556, 1.0, -8.941e-08, 1.0, -8.941e-08, 0.9074, 1.0, 0.5, 0.8333, 0.5, 0.8333, 0.5, 1.0, 0.5, 0.05556, 0.6945, 0.05556, 0.7407, -8.941e-08, 0.7407, -8.941e-08, 0.6945, 0.05556, 0.8847, 0.05556, 0.9074, -8.941e-08, 0.9074, -8.941e-08, 0.8847, 0.2222, 0.6945, 0.2222, 0.7407, 0.1667, 0.7407, 0.1667, 0.6945, 0.2222, 0.8847, 0.2222, 0.9074, 0.1667, 0.9074, 0.1667, 0.8847, 0.3889, 0.6945, 0.3889, 0.7407, 0.3333, 0.7407, 0.3333, 0.6945, 0.3889, 0.8847, 0.3889, 0.9074, 0.3333, 0.9074, 0.3333, 0.8847, 0.6494, 0.6997, 0.6494, 0.7304, 0.5387, 0.6997, 0.626, 0.8873, 0.5112, 0.9029, 0.5112, 0.8873, 0.8333, 0.6945, 0.8333, 0.7407, 0.6667, 0.7407, 0.6667, 0.6945, 0.75, 0.6945, 0.8333, 0.8847, 0.8333, 0.9074, 0.6667, 0.9074, 0.6667, 0.8847, 0.9613, 0.6997, 0.8506, 0.7304, 0.8506, 0.6997, 0.9888, 0.8873, 0.9888, 0.9029, 0.874, 0.8873, 1.0, 0.5, 1.0, 0.6945, 0.8333, 0.6945, 0.8333, 0.5, 0.8026, 0.5105, 0.8026, 0.684, 0.6974, 0.684, 0.6974, 0.5105, 0.6667, 0.5, 0.6667, 0.6945, 0.5, 0.6945, 0.5, 0.5, 0.3889, 0.5, 0.3889, 0.6945, 0.3333, 0.6945, 0.3333, 0.5, 0.2222, 0.5, 0.2222, 0.6945, 0.1667, 0.6945, 0.1667, 0.5, 0.05556, 0.5, 0.05556, 0.6945, -8.941e-08, 0.6945, -8.941e-08, 0.5, 1.0, 0.7407, 1.0, 0.8847, 0.8333, 0.8847, 0.8333, 0.7407, 0.8053, 0.7502, 0.8053, 0.8752, 0.6947, 0.8752, 0.6947, 0.7502, 0.6667, 0.7407, 0.6667, 0.8847, 0.5, 0.8847, 0.5, 0.7407, 0.3889, 0.7407, 0.3889, 0.8847, 0.3333, 0.8847, 0.3333, 0.7407, 0.2222, 0.7407, 0.2222, 0.8847, 0.1667, 0.8847, 0.1667, 0.7407, 0.05556, 0.7407, 0.05556, 0.8847, -8.941e-08, 0.8847, -8.941e-08, 0.7407, 1.0, 0.5, 0.8333, 0.5, 0.8333, 0.5, 1.0, 0.5, 0.6667, 0.5, 0.5, 0.5, 0.5, 0.5, 0.6667, 0.5, 0.05556, 0.5, -8.941e-08, 0.5, -8.941e-08, 0.5, 0.05556, 0.5, 0.3889, 0.5, 0.3333, 0.5, 0.3333, 0.5, 0.3889, 0.5, 0.8333, 0.5, 0.75, 0.5, 0.6667, 0.5, 0.6667, 0.5, 0.8333, 0.5, 0.2222, 0.5, 0.1667, 0.5, 0.1667, 0.5, 0.2222, 0.5, 0.75, 0.49, 0.9578, 0.37, 0.9578, 0.13, 0.75, 0.01, 0.6807, 0.05, 0.6114, 0.09, 0.5422, 0.13, 0.5422, 0.21, 0.5422, 0.29, 0.5422, 0.37, 0.6114, 0.41, 0.6807, 0.45, 0.05556, 0.5, -8.941e-08, 0.5, -8.941e-08, 0.5, 0.05556, 0.5, 0.3889, 0.5, 0.3333, 0.5, 0.3333, 0.5, 0.3889, 0.5, 0.8333, 0.5, 0.6667, 0.5, 0.6667, 0.5, 0.8333, 0.5, 0.2222, 0.5, 0.1667, 0.5, 0.1667, 0.5, 0.2222, 0.5, 0.6667, 0.5, 0.5, 0.5, 0.5, 0.5, 0.6667, 0.5, 0.6667, 1.0, 0.8333, 1.0, 0.8333, 1.0, 0.6667, 1.0, 0.8333, 1.0, 1.0, 1.0, 1.0, 1.0, 0.8333, 1.0, 0.5, 1.0, 0.6667, 1.0, 0.6667, 1.0, 0.5, 1.0, 0.1111, 1.0, 0.1667, 1.0, 0.1667, 1.0, 0.1111, 1.0, 0.4444, 1.0, 0.5, 1.0, 0.5, 1.0, 0.4444, 1.0, 0.6667, 1.0, 0.8333, 1.0, 0.8333, 1.0, 0.6667, 1.0, 0.4578, 0.37, 0.25, 0.49, 0.1807, 0.45, 0.1114, 0.41, 0.04215, 0.37, 0.04215, 0.29, 0.04215, 0.21, 0.04215, 0.13, 0.1114, 0.09, 0.1807, 0.05, 0.25, 0.01, 0.4578, 0.13, 0.2778, 1.0, 0.3333, 1.0, 0.3333, 1.0, 0.2778, 1.0, 0.5, 1.0, 0.6667, 1.0, 0.6667, 1.0, 0.5, 1.0, 0.8333, 1.0, 1.0, 1.0, 1.0, 1.0, 0.8333, 1.0, 0.1111, 1.0, 0.1667, 1.0, 0.1667, 1.0, 0.1111, 1.0, 0.4444, 1.0, 0.5, 1.0, 0.5, 1.0, 0.4444, 1.0, -8.941e-08, 1.0, 0.05556, 1.0, 0.05556, 1.0, -8.941e-08, 1.0, 0.05556, 1.0, 0.1111, 1.0, 0.1111, 1.0, 0.05556, 1.0, -8.941e-08, 1.0, 0.05556, 1.0, 0.05556, 1.0, -8.941e-08, 1.0, 0.05556, 1.0, 0.1111, 1.0, 0.1111, 1.0, 0.05556, 1.0, 0.1667, 0.5, 0.1111, 0.5, 0.1111, 0.5, 0.1667, 0.5, 0.1111, 0.5, 0.05556, 0.5, 0.05556, 0.5, 0.1111, 0.5, 0.1667, 0.5, 0.1111, 0.5, 0.1111, 0.5, 0.1667, 0.5, 0.1111, 0.5, 0.05556, 0.5, 0.05556, 0.5, 0.1111, 0.5, 0.1667, 0.7407, 0.1667, 0.8847, 0.1111, 0.8847, 0.1111, 0.7407, 0.1023, 0.7437, 0.1023, 0.8817, 0.06434, 0.8817, 0.06434, 0.7437, 0.1667, 0.5, 0.1667, 0.6945, 0.1111, 0.6945, 0.1111, 0.5, 0.1023, 0.503, 0.1023, 0.6915, 0.06434, 0.6915, 0.06434, 0.503, 0.1667, 0.8847, 0.1667, 0.9074, 0.1111, 0.9074, 0.1111, 0.8847, 0.1111, 0.8847, 0.1111, 0.9074, 0.05556, 0.9074, 0.05556, 0.8847, 0.1667, 0.6945, 0.1667, 0.7407, 0.1111, 0.7407, 0.1111, 0.6945, 0.1111, 0.6945, 0.1111, 0.7407, 0.05556, 0.7407, 0.05556, 0.6945, 0.1667, 0.9074, 0.1667, 1.0, 0.1111, 1.0, 0.1111, 0.9074, 0.1023, 0.9104, 0.1023, 0.997, 0.06434, 0.997, 0.06434, 0.9104, 0.1667, 1.0, 0.2222, 1.0, 0.2222, 1.0, 0.1667, 1.0, 0.2222, 1.0, 0.2778, 1.0, 0.2778, 1.0, 0.2222, 1.0, 0.3333, 0.5, 0.2778, 0.5, 0.2778, 0.5, 0.3333, 0.5, 0.2778, 0.5, 0.2222, 0.5, 0.2222, 0.5, 0.2778, 0.5, 0.3333, 0.5, 0.2778, 0.5, 0.2778, 0.5, 0.3333, 0.5, 0.2778, 0.5, 0.2222, 0.5, 0.2222, 0.5, 0.2778, 0.5, 0.3333, 0.7407, 0.3333, 0.8847, 0.2778, 0.8847, 0.2778, 0.7407, 0.269, 0.7437, 0.269, 0.8817, 0.231, 0.8817, 0.231, 0.7437, 0.3333, 0.5, 0.3333, 0.6945, 0.2778, 0.6945, 0.2778, 0.5, 0.269, 0.503, 0.269, 0.6915, 0.231, 0.6915, 0.231, 0.503, 0.3333, 0.8847, 0.3333, 0.9074, 0.2778, 0.9074, 0.2778, 0.8847, 0.2778, 0.8847, 0.2778, 0.9074, 0.2222, 0.9074, 0.2222, 0.8847, 0.3333, 0.6945, 0.3333, 0.7407, 0.2778, 0.7407, 0.2778, 0.6945, 0.2778, 0.6945, 0.2778, 0.7407, 0.2222, 0.7407, 0.2222, 0.6945, 0.3333, 0.9074, 0.3333, 1.0, 0.2778, 1.0, 0.2778, 0.9074, 0.269, 0.9104, 0.269, 0.997, 0.231, 0.997, 0.231, 0.9104, 0.1667, 1.0, 0.2222, 1.0, 0.2222, 1.0, 0.1667, 1.0, 0.2222, 1.0, 0.2778, 1.0, 0.2778, 1.0, 0.2222, 1.0, 0.3333, 1.0, 0.3889, 1.0, 0.3889, 1.0, 0.3333, 1.0, 0.3889, 1.0, 0.4444, 1.0, 0.4444, 1.0, 0.3889, 1.0, 0.3333, 1.0, 0.3889, 1.0, 0.3889, 1.0, 0.3333, 1.0, 0.3889, 1.0, 0.4444, 1.0, 0.4444, 1.0, 0.3889, 1.0, 0.5, 0.5, 0.4444, 0.5, 0.4444, 0.5, 0.5, 0.5, 0.4444, 0.5, 0.3889, 0.5, 0.3889, 0.5, 0.4444, 0.5, 0.5, 0.5, 0.4444, 0.5, 0.4444, 0.5, 0.5, 0.5, 0.4444, 0.5, 0.3889, 0.5, 0.3889, 0.5, 0.4444, 0.5, 0.5, 0.7407, 0.5, 0.8847, 0.4444, 0.8847, 0.4444, 0.7407, 0.4357, 0.7437, 0.4357, 0.8817, 0.3977, 0.8817, 0.3977, 0.7437, 0.5, 0.5, 0.5, 0.6945, 0.4444, 0.6945, 0.4444, 0.5, 0.4357, 0.503, 0.4357, 0.6915, 0.3977, 0.6915, 0.3977, 0.503, 0.5, 0.8847, 0.5, 0.9074, 0.4444, 0.9074, 0.4444, 0.8847, 0.4444, 0.8847, 0.4444, 0.9074, 0.3889, 0.9074, 0.3889, 0.8847, 0.5, 0.6945, 0.5, 0.7407, 0.4444, 0.7407, 0.4444, 0.6945, 0.4444, 0.6945, 0.4444, 0.7407, 0.3889, 0.7407, 0.3889, 0.6945, 0.5, 0.9074, 0.5, 1.0, 0.4444, 1.0, 0.4444, 0.9074, 0.4357, 0.9104, 0.4357, 0.997, 0.3977, 0.997, 0.3977, 0.9104, 0.1023, 0.503, 0.06434, 0.503, 0.05556, 0.5, 0.1111, 0.5, 0.06434, 0.997, 0.1023, 0.997, 0.1111, 1.0, 0.05556, 1.0, 0.1023, 0.7437, 0.06434, 0.7437, 0.05556, 0.7407, 0.1111, 0.7407, 0.1023, 0.9104, 0.06434, 0.9104, 0.05556, 0.9074, 0.1111, 0.9074, 0.06434, 0.6915, 0.1023, 0.6915, 0.1111, 0.6945, 0.05556, 0.6945, 0.06434, 0.8817, 0.1023, 0.8817, 0.1111, 0.8847, 0.05556, 0.8847, 0.1023, 0.8817, 0.1023, 0.7437, 0.1111, 0.7407, 0.1111, 0.8847, 0.06434, 0.7437, 0.06434, 0.8817, 0.05556, 0.8847, 0.05556, 0.7407, 0.1023, 0.6915, 0.1023, 0.503, 0.1111, 0.5, 0.1111, 0.6945, 0.06434, 0.503, 0.06434, 0.6915, 0.05556, 0.6945, 0.05556, 0.5, 0.1023, 0.997, 0.1023, 0.9104, 0.1111, 0.9074, 0.1111, 1.0, 0.06434, 0.9104, 0.06434, 0.997, 0.05556, 1.0, 0.05556, 0.9074, 0.269, 0.503, 0.231, 0.503, 0.2222, 0.5, 0.2778, 0.5, 0.231, 0.997, 0.269, 0.997, 0.2778, 1.0, 0.2222, 1.0, 0.269, 0.7437, 0.231, 0.7437, 0.2222, 0.7407, 0.2778, 0.7407, 0.269, 0.9104, 0.231, 0.9104, 0.2222, 0.9074, 0.2778, 0.9074, 0.231, 0.6915, 0.269, 0.6915, 0.2778, 0.6945, 0.2222, 0.6945, 0.231, 0.8817, 0.269, 0.8817, 0.2778, 0.8847, 0.2222, 0.8847, 0.269, 0.8817, 0.269, 0.7437, 0.2778, 0.7407, 0.2778, 0.8847, 0.231, 0.7437, 0.231, 0.8817, 0.2222, 0.8847, 0.2222, 0.7407, 0.269, 0.6915, 0.269, 0.503, 0.2778, 0.5, 0.2778, 0.6945, 0.231, 0.503, 0.231, 0.6915, 0.2222, 0.6945, 0.2222, 0.5, 0.269, 0.997, 0.269, 0.9104, 0.2778, 0.9074, 0.2778, 1.0, 0.231, 0.9104, 0.231, 0.997, 0.2222, 1.0, 0.2222, 0.9074, 0.4357, 0.503, 0.3977, 0.503, 0.3889, 0.5, 0.4444, 0.5, 0.3977, 0.997, 0.4357, 0.997, 0.4444, 1.0, 0.3889, 1.0, 0.4357, 0.7437, 0.3977, 0.7437, 0.3889, 0.7407, 0.4444, 0.7407, 0.4357, 0.9104, 0.3977, 0.9104, 0.3889, 0.9074, 0.4444, 0.9074, 0.3977, 0.6915, 0.4357, 0.6915, 0.4444, 0.6945, 0.3889, 0.6945, 0.3977, 0.8817, 0.4357, 0.8817, 0.4444, 0.8847, 0.3889, 0.8847, 0.4357, 0.8817, 0.4357, 0.7437, 0.4444, 0.7407, 0.4444, 0.8847, 0.3977, 0.7437, 0.3977, 0.8817, 0.3889, 0.8847, 0.3889, 0.7407, 0.4357, 0.6915, 0.4357, 0.503, 0.4444, 0.5, 0.4444, 0.6945, 0.3977, 0.503, 0.3977, 0.6915, 0.3889, 0.6945, 0.3889, 0.5, 0.4357, 0.997, 0.4357, 0.9104, 0.4444, 0.9074, 0.4444, 1.0, 0.3977, 0.9104, 0.3977, 0.997, 0.3889, 1.0, 0.3889, 0.9074, 0.8053, 0.8752, 0.8053, 0.7502, 0.8333, 0.7407, 0.8333, 0.8847, 0.6947, 0.7502, 0.6947, 0.8752, 0.6667, 0.8847, 0.6667, 0.7407, 0.8053, 0.7502, 0.6947, 0.7502, 0.6667, 0.7407, 0.8333, 0.7407, 0.6947, 0.8752, 0.8053, 0.8752, 0.8333, 0.8847, 0.6667, 0.8847, 0.8833, 0.7353, 0.9764, 0.7095, 0.9764, 0.7353, 0.5236, 0.7095, 0.6167, 0.7353, 0.5236, 0.7353, 0.6667, 0.6945, 0.6667, 0.7407, 0.6494, 0.7304, 0.6494, 0.6997, 0.6667, 0.7407, 0.5, 0.6945, 0.5387, 0.6997, 0.6494, 0.7304, 0.5, 0.6945, 0.6667, 0.6945, 0.6494, 0.6997, 0.5387, 0.6997, 1.0, 0.6945, 0.8333, 0.7407, 0.8506, 0.7304, 0.9613, 0.6997, 0.8333, 0.7407, 0.8333, 0.6945, 0.8506, 0.6997, 0.8506, 0.7304, 0.8333, 0.6945, 1.0, 0.6945, 0.9613, 0.6997, 0.8506, 0.6997, 0.8333, 0.7407, 1.0, 0.6945, 0.9764, 0.7095, 0.8833, 0.7353, 1.0, 0.6945, 1.0, 0.7407, 0.9764, 0.7353, 0.9764, 0.7095, 1.0, 0.7407, 0.8333, 0.7407, 0.8833, 0.7353, 0.9764, 0.7353, 0.5, 0.6945, 0.6667, 0.7407, 0.6167, 0.7353, 0.5236, 0.7095, 0.6667, 0.7407, 0.5, 0.7407, 0.5236, 0.7353, 0.6167, 0.7353, 0.5, 0.7407, 0.5, 0.6945, 0.5236, 0.7095, 0.5236, 0.7353, 0.8333, 0.8847, 1.0, 0.9074, 0.8333, 0.9074, 0.5, 0.9074, 0.6667, 0.8847, 0.6667, 0.9074, 0.6667, 0.8847, 0.5, 0.9074, 0.5112, 0.9029, 0.626, 0.8873, 0.5, 0.9074, 0.5, 0.8847, 0.5112, 0.8873, 0.5112, 0.9029, 0.5, 0.8847, 0.6667, 0.8847, 0.626, 0.8873, 0.5112, 0.8873, 1.0, 0.8847, 1.0, 0.9074, 0.9888, 0.9029, 0.9888, 0.8873, 1.0, 0.9074, 0.8333, 0.8847, 0.874, 0.8873, 0.9888, 0.9029, 0.8333, 0.8847, 1.0, 0.8847, 0.9888, 0.8873, 0.874, 0.8873, 0.8333, 0.5, 0.8333, 0.6945, 0.8026, 0.684, 0.8026, 0.5105, 0.8333, 0.6945, 0.75, 0.6945, 0.8026, 0.684, 0.6667, 0.6945, 0.6667, 0.5, 0.6974, 0.5105, 0.6974, 0.684, 0.6667, 0.5, 0.75, 0.5, 0.6974, 0.5105, 0.6974, 0.5105, 0.75, 0.5, 0.8026, 0.5105, 0.8026, 0.5105, 0.75, 0.5, 0.8333, 0.5, 0.8026, 0.684, 0.75, 0.6945, 0.6974, 0.684, 0.6974, 0.684, 0.75, 0.6945, 0.6667, 0.6945])
_ca = me_cylinder_001.color_attributes.new('Col', 'BYTE_COLOR', 'CORNER')
_ca.data.foreach_set('color', [1.0, 1.0, 1.0, 1.0, 1.0, 1.0, 1.0, 1.0, 1.0, 1.0, 1.0, 1.0, 1.0, 1.0, 1.0, 1.0, 1.0, 1.0, 1.0, 1.0, 1.0, 1.0, 1.0, 1.0, 1.0, 1.0, 1.0, 1.0, 1.0, 1.0, 1.0, 1.0, 1.0, 1.0, 1.0, 1.0, 1.0, 1.0, 1.0, 1.0, 1.0, 1.0, 1.0, 1.0, 1.0, 1.0, 1.0, 1.0, 1.0, 1.0, 1.0, 1.0, 1.0, 1.0, 1.0, 1.0, 1.0, 1.0, 1.0, 1.0, 1.0, 1.0, 1.0, 1.0, 1.0, 1.0, 1.0, 1.0, 1.0, 1.0, 1.0, 1.0, 1.0, 1.0, 1.0, 1.0, 1.0, 1.0, 1.0, 1.0, 1.0, 1.0, 1.0, 1.0, 1.0, 1.0, 1.0, 1.0, 1.0, 1.0, 1.0, 1.0, 1.0, 1.0, 1.0, 1.0, 1.0, 1.0, 1.0, 1.0, 1.0, 1.0, 1.0, 1.0, 1.0, 1.0, 1.0, 1.0, 1.0, 1.0, 1.0, 1.0, 1.0, 1.0, 1.0, 1.0, 1.0, 1.0, 1.0, 1.0, 1.0, 1.0, 1.0, 1.0, 1.0, 1.0, 1.0, 1.0, 1.0, 1.0, 1.0, 1.0, 1.0, 1.0, 1.0, 1.0, 1.0, 1.0, 1.0, 1.0, 1.0, 1.0, 1.0, 1.0, 1.0, 1.0, 1.0, 1.0, 1.0, 1.0, 1.0, 1.0, 1.0, 1.0, 1.0, 1.0, 1.0, 1.0, 1.0, 1.0, 1.0, 1.0, 1.0, 1.0, 1.0, 1.0, 1.0, 1.0, 1.0, 1.0, 1.0, 1.0, 1.0, 1.0, 1.0, 1.0, 1.0, 1.0, 1.0, 1.0, 1.0, 1.0, 1.0, 1.0, 1.0, 1.0, 1.0, 1.0, 1.0, 1.0, 1.0, 1.0, 1.0, 1.0, 1.0, 1.0, 1.0, 1.0, 1.0, 1.0, 1.0, 1.0, 1.0, 1.0, 1.0, 1.0, 1.0, 1.0, 1.0, 1.0, 1.0, 1.0, 1.0, 1.0, 1.0, 1.0, 1.0, 1.0, 1.0, 1.0, 1.0, 1.0, 1.0, 1.0, 1.0, 1.0, 1.0, 1.0, 1.0, 1.0, 1.0, 1.0, 1.0, 1.0, 1.0, 1.0, 1.0, 1.0, 1.0, 1.0, 1.0, 1.0, 1.0, 1.0, 1.0, 1.0, 1.0, 1.0, 1.0, 1.0, 1.0, 1.0, 1.0, 1.0, 1.0, 1.0, 1.0, 1.0, 1.0, 1.0, 1.0, 1.0, 1.0, 1.0, 1.0, 1.0, 1.0, 1.0, 1.0, 1.0, 1.0, 1.0, 1.0, 1.0, 1.0, 1.0, 1.0, 1.0, 1.0, 1.0, 1.0, 1.0, 1.0, 1.0, 1.0, 1.0, 1.0, 1.0, 1.0, 1.0, 1.0, 1.0, 1.0, 1.0, 1.0, 1.0, 1.0, 1.0, 1.0, 1.0, 1.0, 1.0, 1.0, 1.0, 1.0, 1.0, 1.0, 1.0, 1.0, 1.0, 1.0, 1.0, 1.0, 1.0, 1.0, 1.0, 1.0, 1.0, 1.0, 1.0, 1.0, 1.0, 1.0, 1.0, 1.0, 1.0, 1.0, 1.0, 1.0, 1.0, 1.0, 1.0, 1.0, 1.0, 1.0, 1.0, 1.0, 1.0, 1.0, 1.0, 1.0, 1.0, 1.0, 1.0, 1.0, 1.0, 1.0, 1.0, 1.0, 1.0, 1.0, 1.0, 1.0, 1.0, 1.0, 1.0, 1.0, 1.0, 1.0, 1.0, 1.0, 1.0, 1.0, 1.0, 1.0, 1.0, 1.0, 1.0, 1.0, 1.0, 1.0, 1.0, 1.0, 1.0, 1.0, 1.0, 1.0, 1.0, 1.0, 1.0, 1.0, 1.0, 1.0, 1.0, 1.0, 1.0, 1.0, 1.0, 1.0, 1.0, 1.0, 1.0, 1.0, 1.0, 1.0, 1.0, 1.0, 1.0, 1.0, 1.0, 1.0, 1.0, 1.0, 1.0, 1.0, 1.0, 1.0, 1.0, 1.0, 1.0, 1.0, 1.0, 1.0, 1.0, 1.0, 1.0, 1.0, 1.0, 1.0, 1.0, 1.0, 1.0, 1.0, 1.0, 1.0, 1.0, 1.0, 1.0, 1.0, 1.0, 1.0, 1.0, 1.0, 1.0, 1.0, 1.0, 1.0, 1.0, 1.0, 1.0, 1.0, 1.0, 1.0, 1.0, 1.0, 1.0, 1.0, 1.0, 1.0, 1.0, 1.0, 1.0, 1.0, 1.0, 1.0, 1.0, 1.0, 1.0, 1.0, 1.0, 1.0, 1.0, 1.0, 1.0, 1.0, 1.0, 1.0, 1.0, 1.0, 1.0, 1.0, 1.0, 1.0, 1.0, 1.0, 1.0, 1.0, 1.0, 1.0, 1.0, 1.0, 1.0, 1.0, 1.0, 1.0, 1.0, 1.0, 1.0, 1.0, 1.0, 1.0, 1.0, 1.0, 1.0, 1.0, 1.0, 1.0, 1.0, 1.0, 1.0, 1.0, 1.0, 1.0, 1.0, 1.0, 1.0, 1.0, 1.0, 1.0, 1.0, 1.0, 1.0, 1.0, 1.0, 1.0, 1.0, 1.0, 1.0, 1.0, 1.0, 1.0, 1.0, 1.0, 1.0, 1.0, 1.0, 1.0, 1.0, 1.0, 1.0, 1.0, 1.0, 1.0, 1.0, 1.0, 1.0, 1.0, 1.0, 1.0, 1.0, 1.0, 1.0, 1.0, 1.0, 1.0, 1.0, 1.0, 1.0, 1.0, 1.0, 1.0, 1.0, 1.0, 1.0, 1.0, 1.0, 1.0, 1.0, 1.0, 1.0, 1.0, 1.0, 1.0, 1.0, 1.0, 1.0, 1.0, 1.0, 1.0, 1.0, 1.0, 1.0, 1.0, 1.0, 1.0, 1.0, 1.0, 1.0, 1.0, 1.0, 1.0, 1.0, 1.0, 1.0, 1.0, 1.0, 1.0, 1.0, 1.0, 1.0, 1.0, 1.0, 1.0, 1.0, 1.0, 1.0, 1.0, 1.0, 1.0, 1.0, 1.0, 1.0, 1.0, 1.0, 1.0, 1.0, 1.0, 1.0, 1.0, 1.0, 1.0, 1.0, 1.0, 1.0, 1.0, 1.0, 1.0, 1.0, 1.0, 1.0, 1.0, 1.0, 1.0, 1.0, 1.0, 1.0, 1.0, 1.0, 1.0, 1.0, 1.0, 1.0, 1.0, 1.0, 1.0, 1.0, 1.0, 1.0, 1.0, 1.0, 1.0, 1.0, 1.0, 1.0, 1.0, 1.0, 1.0, 1.0, 1.0, 1.0, 1.0, 1.0, 1.0, 1.0, 1.0, 1.0, 1.0, 1.0, 1.0, 1.0, 1.0, 1.0, 1.0, 1.0, 1.0, 1.0, 1.0, 1.0, 1.0, 1.0, 1.0, 1.0, 1.0, 1.0, 1.0, 1.0, 1.0, 1.0, 1.0, 1.0, 1.0, 1.0, 1.0, 1.0, 1.0, 1.0, 1.0, 1.0, 1.0, 1.0, 1.0, 1.0, 1.0, 1.0, 1.0, 1.0, 1.0, 1.0, 1.0, 1.0, 1.0, 1.0, 1.0, 1.0, 1.0, 1.0, 1.0, 1.0, 1.0, 1.0, 1.0, 1.0, 1.0, 1.0, 1.0, 1.0, 1.0, 1.0, 1.0, 1.0, 1.0, 1.0, 1.0, 1.0, 1.0, 1.0, 1.0, 1.0, 1.0, 1.0, 1.0, 1.0, 1.0, 1.0, 1.0, 1.0, 1.0, 1.0, 1.0, 1.0, 1.0, 1.0, 1.0, 1.0, 1.0, 1.0, 1.0, 1.0, 1.0, 1.0, 1.0, 1.0, 1.0, 1.0, 1.0, 1.0, 1.0, 1.0, 1.0, 1.0, 1.0, 1.0, 1.0, 1.0, 1.0, 1.0, 1.0, 1.0, 1.0, 1.0, 1.0, 1.0, 1.0, 1.0, 1.0, 1.0, 1.0, 1.0, 1.0, 1.0, 1.0, 1.0, 1.0, 1.0, 1.0, 1.0, 1.0, 1.0, 1.0, 1.0, 1.0, 1.0, 1.0, 1.0, 1.0, 1.0, 1.0, 1.0, 1.0, 1.0, 1.0, 1.0, 1.0, 1.0, 1.0, 1.0, 1.0, 1.0, 1.0, 1.0, 1.0, 1.0, 1.0, 1.0, 1.0, 1.0, 1.0, 1.0, 1.0, 1.0, 1.0, 1.0, 1.0, 1.0, 1.0, 1.0, 1.0, 1.0, 1.0, 1.0, 1.0, 1.0, 1.0, 1.0, 1.0, 1.0, 1.0, 1.0, 1.0, 1.0, 1.0, 1.0, 1.0, 1.0, 1.0, 1.0, 1.0, 1.0, 1.0, 1.0, 1.0, 1.0, 1.0, 1.0, 1.0, 1.0, 1.0, 1.0, 1.0, 1.0, 1.0, 1.0, 1.0, 1.0, 1.0, 1.0, 1.0, 1.0, 1.0, 1.0, 1.0, 1.0, 1.0, 1.0, 1.0, 1.0, 1.0, 1.0, 1.0, 1.0, 1.0, 1.0, 1.0, 1.0, 1.0, 1.0, 1.0, 1.0, 1.0, 1.0, 1.0, 1.0, 1.0, 1.0, 1.0, 1.0, 1.0, 1.0, 1.0, 1.0, 1.0, 1.0, 1.0, 1.0, 1.0, 1.0, 1.0, 1.0, 1.0, 1.0, 1.0, 1.0, 1.0, 1.0, 1.0, 1.0, 1.0, 1.0, 1.0, 1.0, 1.0, 1.0, 1.0, 1.0, 1.0, 1.0, 1.0, 1.0, 1.0, 1.0, 1.0, 1.0, 1.0, 1.0, 1.0, 1.0, 1.0, 1.0, 1.0, 1.0, 1.0, 1.0, 1.0, 1.0, 1.0, 1.0, 1.0, 1.0, 1.0, 1.0, 1.0, 1.0, 1.0, 1.0, 1.0, 1.0, 1.0, 1.0, 1.0, 1.0, 1.0, 1.0, 1.0, 1.0, 1.0, 1.0, 1.0, 1.0, 1.0, 1.0, 1.0, 1.0, 1.0, 1.0, 1.0, 1.0, 1.0, 1.0, 1.0, 1.0, 1.0, 1.0, 1.0, 1.0, 1.0, 1.0, 1.0, 1.0, 1.0, 1.0, 1.0, 1.0, 1.0, 1.0, 1.0, 1.0, 1.0, 1.0, 1.0, 1.0, 1.0, 1.0, 1.0, 1.0, 1.0, 1.0, 1.0, 1.0, 1.0, 1.0, 1.0, 1.0, 1.0, 1.0, 1.0, 1.0, 1.0, 1.0, 1.0, 1.0, 1.0, 1.0, 1.0, 1.0, 1.0, 1.0, 1.0, 1.0, 1.0, 1.0, 1.0, 1.0, 1.0, 1.0, 1.0, 1.0, 1.0, 1.0, 1.0, 1.0, 1.0, 1.0, 1.0, 1.0, 1.0, 1.0, 1.0, 1.0, 1.0, 1.0, 1.0, 1.0, 1.0, 1.0, 1.0, 1.0, 1.0, 1.0, 1.0, 1.0, 1.0, 1.0, 1.0, 1.0, 1.0, 1.0, 1.0, 1.0, 1.0, 1.0, 1.0, 1.0, 1.0, 1.0, 1.0, 1.0, 1.0, 1.0, 1.0, 1.0, 1.0, 1.0, 1.0, 1.0, 1.0, 1.0, 1.0, 1.0, 1.0, 1.0, 1.0, 1.0, 1.0, 1.0, 1.0, 1.0, 1.0, 1.0, 1.0, 1.0, 1.0, 1.0, 1.0, 1.0, 1.0, 1.0, 1.0, 1.0, 1.0, 1.0, 1.0, 1.0, 1.0, 1.0, 1.0, 1.0, 1.0, 1.0, 1.0, 1.0, 1.0, 1.0, 1.0, 1.0, 1.0, 1.0, 1.0, 1.0, 1.0, 1.0, 1.0, 1.0, 1.0, 1.0, 1.0, 1.0, 1.0, 1.0, 1.0, 1.0, 1.0, 1.0, 1.0, 1.0, 1.0, 1.0, 1.0, 1.0, 1.0, 1.0, 1.0, 1.0, 1.0, 1.0, 1.0, 1.0, 1.0, 1.0, 1.0, 1.0, 1.0, 1.0, 1.0, 1.0, 1.0, 1.0, 1.0, 1.0, 1.0, 1.0, 1.0, 1.0, 1.0, 1.0, 1.0, 1.0, 1.0, 1.0, 1.0, 1.0, 1.0, 1.0, 1.0, 1.0, 1.0, 1.0, 1.0, 1.0, 1.0, 1.0, 1.0, 1.0, 1.0, 1.0, 1.0, 1.0, 1.0, 1.0, 1.0, 1.0, 1.0, 1.0, 1.0, 1.0, 1.0, 1.0, 1.0, 1.0, 1.0, 1.0, 1.0, 1.0, 1.0, 1.0, 1.0, 1.0, 1.0, 1.0, 1.0, 1.0, 1.0, 1.0, 1.0, 1.0, 1.0, 1.0, 1.0, 1.0, 1.0, 1.0, 1.0, 1.0, 1.0, 1.0, 1.0, 1.0, 1.0, 1.0, 1.0, 1.0, 1.0, 1.0, 1.0, 1.0, 1.0, 1.0, 1.0, 1.0, 1.0, 1.0, 1.0, 1.0, 1.0, 1.0, 1.0, 1.0, 1.0, 1.0, 1.0, 1.0, 1.0, 1.0, 1.0, 1.0, 1.0, 1.0, 1.0, 1.0, 1.0, 1.0, 1.0, 1.0, 1.0, 1.0, 1.0, 1.0, 1.0, 1.0, 1.0, 1.0, 1.0, 1.0, 1.0, 1.0, 1.0, 1.0, 1.0, 1.0, 1.0, 1.0, 1.0, 1.0, 1.0, 1.0, 1.0, 1.0, 1.0, 1.0, 1.0, 1.0, 1.0, 1.0, 1.0, 1.0, 1.0, 1.0, 1.0, 1.0, 1.0, 1.0, 1.0, 1.0, 1.0, 1.0, 1.0, 1.0, 1.0, 1.0, 1.0, 1.0, 1.0, 1.0, 1.0, 1.0, 1.0, 1.0, 1.0, 1.0, 1.0, 1.0, 1.0, 1.0, 1.0, 1.0, 1.0, 1.0, 1.0, 1.0, 1.0, 1.0, 1.0, 1.0, 1.0, 1.0, 1.0, 1.0, 1.0, 1.0, 1.0, 1.0, 1.0, 1.0, 1.0, 1.0, 1.0, 1.0, 1.0, 1.0, 1.0, 1.0, 1.0, 1.0, 1.0, 1.0, 1.0, 1.0, 1.0, 1.0, 1.0, 1.0, 1.0, 1.0, 1.0, 1.0, 1.0, 1.0, 1.0, 1.0, 1.0, 1.0, 1.0, 1.0, 1.0, 1.0, 1.0, 1.0, 1.0, 1.0, 1.0, 1.0, 1.0, 1.0, 1.0, 1.0, 1.0, 1.0, 1.0, 1.0, 1.0, 1.0, 1.0, 1.0, 1.0, 1.0, 1.0, 1.0, 1.0, 1.0, 1.0, 1.0, 1.0, 1.0, 1.0, 1.0, 1.0, 1.0, 1.0, 1.0, 1.0, 1.0, 1.0, 1.0, 1.0, 1.0, 1.0, 1.0, 1.0, 1.0, 1.0, 1.0, 1.0, 1.0, 1.0, 1.0, 1.0, 1.0, 1.0, 1.0, 1.0, 1.0, 1.0, 1.0, 1.0, 1.0, 1.0, 1.0, 1.0, 1.0, 1.0, 1.0, 1.0, 1.0, 1.0, 1.0, 1.0, 1.0, 1.0, 1.0, 1.0, 1.0, 1.0, 1.0, 1.0, 1.0, 1.0, 1.0, 1.0, 1.0, 1.0, 1.0, 1.0, 1.0, 1.0, 1.0, 1.0, 1.0, 1.0, 1.0, 1.0, 1.0, 1.0, 1.0, 1.0, 1.0, 1.0, 1.0, 1.0, 1.0, 1.0, 1.0, 1.0, 1.0, 1.0, 1.0, 1.0, 1.0, 1.0, 1.0, 1.0, 1.0, 1.0, 1.0, 1.0, 1.0, 1.0, 1.0, 1.0, 1.0, 1.0, 1.0, 1.0, 1.0, 1.0, 1.0, 1.0, 1.0, 1.0, 1.0, 1.0, 1.0, 1.0, 1.0, 1.0, 1.0, 1.0, 1.0, 1.0, 1.0, 1.0, 1.0, 1.0, 1.0, 1.0, 1.0, 1.0, 1.0, 1.0, 1.0, 1.0, 1.0, 1.0, 1.0, 1.0, 1.0, 1.0, 1.0, 1.0, 1.0, 1.0, 1.0, 1.0, 1.0, 1.0, 1.0, 1.0, 1.0, 1.0, 1.0, 1.0, 1.0, 1.0, 1.0, 1.0, 1.0, 1.0, 1.0, 1.0, 1.0, 1.0, 1.0, 1.0, 1.0, 1.0, 1.0, 1.0, 1.0, 1.0, 1.0, 1.0, 1.0, 1.0, 1.0, 1.0, 1.0, 1.0, 1.0, 1.0, 1.0, 1.0, 1.0, 1.0, 1.0, 1.0, 1.0, 1.0, 1.0, 1.0, 1.0, 1.0, 1.0, 1.0, 1.0, 1.0, 1.0, 1.0, 1.0, 1.0, 1.0, 1.0, 1.0, 1.0, 1.0, 1.0, 1.0, 1.0, 1.0, 1.0, 1.0, 1.0, 1.0, 1.0, 1.0, 1.0, 1.0, 1.0, 1.0, 1.0, 1.0, 1.0, 1.0, 1.0, 1.0, 1.0, 1.0, 1.0, 1.0, 1.0, 1.0, 1.0, 1.0, 1.0, 1.0, 1.0, 1.0, 1.0, 1.0, 1.0, 1.0, 1.0, 1.0, 1.0, 1.0, 1.0, 1.0, 1.0, 1.0, 1.0, 1.0, 1.0, 1.0, 1.0, 1.0, 1.0, 1.0, 1.0, 1.0, 1.0, 1.0, 1.0, 1.0, 1.0, 1.0, 1.0, 1.0, 1.0, 1.0, 1.0, 1.0, 1.0, 1.0, 1.0, 1.0, 1.0, 1.0, 1.0, 1.0, 1.0, 1.0, 1.0, 1.0, 1.0, 1.0, 1.0, 1.0, 1.0, 1.0, 1.0, 1.0, 1.0, 1.0, 1.0, 1.0, 1.0, 1.0, 1.0, 1.0, 1.0, 1.0, 1.0, 1.0, 1.0, 1.0, 1.0, 1.0, 1.0, 1.0, 1.0, 1.0, 1.0, 1.0, 1.0, 1.0, 1.0, 1.0, 1.0, 1.0, 1.0, 1.0, 1.0, 1.0, 1.0, 1.0, 1.0, 1.0, 1.0, 1.0, 1.0, 1.0, 1.0, 1.0, 1.0, 1.0, 1.0, 1.0, 1.0, 1.0, 1.0, 1.0, 1.0, 1.0, 1.0, 1.0, 1.0, 1.0, 1.0, 1.0, 1.0, 1.0, 1.0, 1.0, 1.0, 1.0, 1.0, 1.0, 1.0, 1.0, 1.0, 1.0, 1.0, 1.0, 1.0, 1.0, 1.0, 1.0, 1.0, 1.0, 1.0, 1.0, 1.0, 1.0, 1.0, 1.0, 1.0, 1.0, 1.0, 1.0, 1.0, 1.0, 1.0, 1.0, 1.0, 1.0, 1.0, 1.0, 1.0, 1.0, 1.0, 1.0, 1.0, 1.0, 1.0, 1.0, 1.0, 1.0, 1.0, 1.0, 1.0, 1.0, 1.0, 1.0, 1.0, 1.0, 1.0, 1.0, 1.0, 1.0, 1.0, 1.0, 1.0, 1.0, 1.0, 1.0, 1.0, 1.0, 1.0, 1.0, 1.0, 1.0, 1.0, 1.0, 1.0, 1.0, 1.0, 1.0, 1.0, 1.0, 1.0, 1.0, 1.0, 1.0, 1.0, 1.0, 1.0, 1.0, 1.0, 1.0, 1.0, 1.0, 1.0, 1.0, 1.0, 1.0, 1.0, 1.0, 1.0, 1.0, 1.0, 1.0, 1.0, 1.0, 1.0, 1.0, 1.0, 1.0, 1.0, 1.0, 1.0, 1.0, 1.0, 1.0, 1.0, 1.0, 1.0, 1.0, 1.0, 1.0, 1.0, 1.0, 1.0, 1.0, 1.0, 1.0, 1.0, 1.0, 1.0, 1.0, 1.0, 1.0, 1.0, 1.0, 1.0, 1.0, 1.0, 1.0, 1.0, 1.0, 1.0, 1.0, 1.0, 1.0, 1.0, 1.0, 1.0, 1.0, 1.0, 1.0, 1.0, 1.0, 1.0, 1.0, 1.0, 1.0, 1.0, 1.0, 1.0, 1.0, 1.0, 1.0, 1.0, 1.0, 1.0, 1.0, 1.0, 1.0, 1.0, 1.0, 1.0, 1.0, 1.0, 1.0, 1.0, 1.0, 1.0, 1.0, 1.0, 1.0, 1.0, 1.0, 1.0, 1.0, 1.0, 1.0, 1.0, 1.0, 1.0, 1.0, 1.0, 1.0, 1.0, 1.0, 1.0, 1.0, 1.0, 1.0, 1.0, 1.0, 1.0, 1.0, 1.0, 1.0, 1.0, 1.0, 1.0, 1.0, 1.0, 1.0, 1.0, 1.0, 1.0, 1.0, 1.0, 1.0, 1.0, 1.0, 1.0, 1.0, 1.0, 1.0, 1.0, 1.0, 1.0, 1.0, 1.0, 1.0, 1.0, 1.0, 1.0, 1.0, 1.0, 1.0, 1.0, 1.0, 1.0, 1.0, 1.0, 1.0, 1.0, 1.0, 1.0, 1.0, 1.0, 1.0, 1.0, 1.0, 1.0, 1.0, 1.0, 1.0, 1.0, 1.0, 1.0, 1.0, 1.0, 1.0, 1.0, 1.0, 1.0, 1.0, 1.0, 1.0, 1.0, 1.0, 1.0, 1.0, 1.0, 1.0, 1.0, 1.0, 1.0, 1.0, 1.0, 1.0, 1.0, 1.0, 1.0, 1.0, 1.0, 1.0, 1.0, 1.0, 1.0, 1.0, 1.0, 1.0, 1.0, 1.0, 1.0, 1.0, 1.0, 1.0, 1.0, 1.0, 1.0, 1.0, 1.0, 1.0, 1.0, 1.0, 1.0, 1.0, 1.0, 1.0, 1.0, 1.0, 1.0, 1.0, 1.0, 1.0, 1.0, 1.0, 1.0, 1.0, 1.0, 1.0, 1.0, 1.0, 1.0, 1.0, 1.0, 1.0, 1.0, 1.0, 1.0, 1.0, 1.0, 1.0, 1.0, 1.0, 1.0, 1.0, 1.0, 1.0, 1.0, 1.0, 1.0, 1.0, 1.0, 1.0, 1.0, 1.0, 1.0, 1.0, 1.0, 1.0, 1.0, 1.0, 1.0, 1.0, 1.0, 1.0, 1.0, 1.0, 1.0, 1.0, 1.0, 1.0, 1.0, 1.0, 1.0, 1.0, 1.0, 1.0, 1.0, 1.0, 1.0, 1.0, 1.0, 1.0, 1.0, 1.0, 1.0, 1.0, 1.0, 1.0, 1.0, 1.0, 1.0, 1.0, 1.0, 1.0, 1.0, 1.0, 1.0, 1.0, 1.0, 1.0, 1.0, 1.0, 1.0, 1.0, 1.0, 1.0, 1.0, 1.0, 1.0, 1.0, 1.0, 1.0, 1.0, 1.0, 1.0, 1.0, 1.0, 1.0, 1.0, 1.0, 1.0, 1.0, 1.0, 1.0, 1.0, 1.0, 1.0, 1.0, 1.0, 1.0, 1.0, 1.0, 1.0, 1.0, 1.0, 1.0, 1.0, 1.0, 1.0, 1.0, 1.0, 1.0, 1.0, 1.0, 1.0, 1.0, 1.0, 1.0, 1.0, 1.0, 1.0, 1.0, 1.0, 1.0, 1.0, 1.0, 1.0, 1.0, 1.0, 1.0, 1.0, 1.0, 1.0, 1.0, 1.0, 1.0, 1.0, 1.0, 1.0, 1.0, 1.0, 1.0, 1.0, 1.0, 1.0, 1.0, 1.0, 1.0, 1.0, 1.0, 1.0, 1.0, 1.0, 1.0, 1.0, 1.0, 1.0, 1.0, 1.0, 1.0, 1.0, 1.0, 1.0, 1.0, 1.0, 1.0, 1.0, 1.0, 1.0, 1.0, 1.0, 1.0, 1.0, 1.0, 1.0, 1.0, 1.0, 1.0, 1.0, 1.0, 1.0, 1.0, 1.0, 1.0, 1.0, 1.0, 1.0, 1.0, 1.0, 1.0, 1.0, 1.0, 1.0, 1.0, 1.0, 1.0, 1.0, 1.0, 1.0, 1.0, 1.0, 1.0, 1.0, 1.0, 1.0, 1.0, 1.0, 1.0, 1.0, 1.0, 1.0, 1.0, 1.0, 1.0, 1.0, 1.0, 1.0, 1.0, 1.0, 1.0, 1.0, 1.0, 1.0, 1.0, 1.0, 1.0, 1.0, 1.0, 1.0, 1.0, 1.0, 1.0, 1.0, 1.0, 1.0, 1.0, 1.0, 1.0, 1.0, 1.0, 1.0, 1.0, 1.0, 1.0, 1.0, 1.0, 1.0, 1.0, 1.0, 1.0, 1.0, 1.0, 1.0, 1.0, 1.0, 1.0, 1.0, 1.0, 1.0, 1.0, 1.0, 1.0, 1.0, 1.0, 1.0, 1.0, 1.0, 1.0, 1.0, 1.0, 1.0, 1.0, 1.0, 1.0, 1.0, 1.0, 1.0, 1.0, 1.0, 1.0, 1.0, 1.0, 1.0, 1.0, 1.0, 1.0, 1.0, 1.0, 1.0, 1.0, 1.0, 1.0, 1.0, 1.0, 1.0, 1.0, 1.0, 1.0, 1.0, 1.0, 1.0, 1.0, 1.0, 1.0, 1.0, 1.0, 1.0, 1.0, 1.0, 1.0, 1.0, 1.0, 1.0, 1.0, 1.0, 1.0, 1.0, 1.0, 1.0, 1.0, 1.0, 1.0, 1.0, 1.0, 1.0, 1.0, 1.0, 1.0, 1.0, 1.0, 1.0, 1.0, 1.0, 1.0, 1.0, 1.0, 1.0, 1.0, 1.0, 1.0, 1.0, 1.0, 1.0, 1.0, 1.0, 1.0, 1.0, 1.0, 1.0, 1.0, 1.0, 1.0, 1.0, 1.0, 1.0, 1.0, 1.0, 1.0, 1.0, 1.0, 1.0, 1.0, 1.0, 1.0, 1.0, 1.0, 1.0, 1.0, 1.0, 1.0, 1.0, 1.0, 1.0, 1.0, 1.0, 1.0, 1.0, 1.0, 1.0, 1.0, 1.0, 1.0, 1.0, 1.0, 1.0, 1.0, 1.0, 1.0, 1.0, 1.0, 1.0, 1.0, 1.0, 1.0, 1.0, 1.0, 1.0, 1.0, 1.0, 1.0, 1.0, 1.0, 1.0, 1.0, 1.0, 1.0, 1.0, 1.0, 1.0, 1.0, 1.0, 1.0, 1.0, 1.0, 1.0, 1.0, 1.0, 1.0, 1.0, 1.0, 1.0, 1.0, 1.0, 1.0, 1.0, 1.0, 1.0, 1.0, 1.0, 1.0, 1.0, 1.0, 1.0, 1.0, 1.0, 1.0, 1.0, 1.0, 1.0, 1.0, 1.0, 1.0, 1.0, 1.0, 1.0, 1.0, 1.0, 1.0, 1.0, 1.0, 1.0, 1.0, 1.0, 1.0, 1.0, 1.0, 1.0, 1.0, 1.0, 1.0, 1.0, 1.0, 1.0, 1.0, 1.0, 1.0, 1.0, 1.0, 1.0, 1.0, 1.0, 1.0, 1.0, 1.0, 1.0, 1.0, 1.0, 1.0, 1.0, 1.0, 1.0, 1.0, 1.0, 1.0, 1.0, 1.0, 1.0, 1.0, 1.0, 1.0, 1.0, 1.0, 1.0, 1.0, 1.0, 1.0, 1.0, 1.0, 1.0, 1.0, 1.0, 1.0, 1.0, 1.0, 1.0, 1.0, 1.0, 1.0, 1.0, 1.0, 1.0, 1.0, 1.0, 1.0, 1.0, 1.0, 1.0, 1.0, 1.0, 1.0, 1.0, 1.0, 1.0, 1.0, 1.0, 1.0, 1.0, 1.0, 1.0, 1.0, 1.0, 1.0, 1.0, 1.0, 1.0, 1.0, 1.0, 1.0, 1.0, 1.0, 1.0, 1.0, 1.0, 1.0, 1.0, 1.0, 1.0, 1.0, 1.0, 1.0, 1.0, 1.0, 1.0, 1.0, 1.0, 1.0, 1.0, 1.0, 1.0, 1.0, 1.0, 1.0, 1.0, 1.0, 1.0, 1.0, 1.0, 1.0, 1.0, 1.0, 1.0, 1.0, 1.0, 1.0, 1.0, 1.0, 1.0, 1.0, 1.0, 1.0, 1.0, 1.0, 1.0, 1.0, 1.0, 1.0, 1.0, 1.0, 1.0, 1.0, 1.0, 1.0, 1.0, 1.0, 1.0, 1.0, 1.0, 1.0, 1.0, 1.0, 1.0, 1.0, 1.0, 1.0, 1.0, 1.0, 1.0, 1.0, 1.0, 1.0, 1.0, 1.0, 1.0, 1.0, 1.0, 1.0, 1.0, 1.0, 1.0, 1.0, 1.0, 1.0, 1.0, 1.0, 1.0, 1.0, 1.0, 1.0, 1.0, 1.0, 1.0, 1.0, 1.0, 1.0, 1.0, 1.0, 1.0, 1.0, 1.0, 1.0, 1.0, 1.0, 1.0, 1.0, 1.0, 1.0, 1.0, 1.0, 1.0, 1.0, 1.0, 1.0, 1.0, 1.0, 1.0, 1.0, 1.0, 1.0, 1.0, 1.0, 1.0, 1.0, 1.0, 1.0, 1.0, 1.0, 1.0, 1.0, 1.0, 1.0, 1.0, 1.0, 1.0, 1.0, 1.0, 1.0, 1.0, 1.0, 1.0, 1.0, 1.0, 1.0, 1.0, 1.0, 1.0, 1.0, 1.0, 1.0, 1.0, 1.0, 1.0, 1.0, 1.0, 1.0, 1.0, 1.0, 1.0, 1.0, 1.0, 1.0, 1.0, 1.0, 1.0, 1.0, 1.0, 1.0, 1.0, 1.0, 1.0, 1.0, 1.0, 1.0, 1.0, 1.0, 1.0, 1.0, 1.0, 1.0, 1.0, 1.0, 1.0, 1.0, 1.0, 1.0, 1.0, 1.0, 1.0, 1.0, 1.0, 1.0, 1.0, 1.0, 1.0, 1.0, 1.0, 1.0, 1.0, 1.0, 1.0, 1.0, 1.0, 1.0, 1.0, 1.0, 1.0, 1.0, 1.0, 1.0, 1.0, 1.0, 1.0, 1.0, 1.0, 1.0, 1.0, 1.0, 1.0, 1.0, 1.0, 1.0, 1.0, 1.0, 1.0, 1.0, 1.0, 1.0, 1.0, 1.0, 1.0, 1.0, 1.0, 1.0, 1.0, 1.0, 1.0, 1.0, 1.0, 1.0, 1.0, 1.0, 1.0, 1.0, 1.0, 1.0, 1.0, 1.0, 1.0, 1.0, 1.0, 1.0, 1.0, 1.0, 1.0, 1.0, 1.0, 1.0, 1.0, 1.0, 1.0, 1.0, 1.0, 1.0, 1.0, 1.0, 1.0, 1.0, 1.0, 1.0, 1.0, 1.0, 1.0, 1.0, 1.0, 1.0, 1.0, 1.0, 1.0, 1.0, 1.0, 1.0])
me_cylinder_001.use_remesh_fix_poles = True
me_cylinder_001.use_remesh_preserve_attributes = False
me_cylinder_001.use_mirror_vertex_groups = False
me_cylinder_001.update()

# ---- objects
ob_cylinder = bpy.data.objects.new('Cylinder', me_cylinder)
ob_cylinder_001 = bpy.data.objects.new('Cylinder.001', me_cylinder_001)

# ---- transforms, parenting, visibility, modifiers, constraints
ob_cylinder.location = (0.0, 0.0, 1.168)
ob_cylinder.lineart.crease_threshold = 0.0
_vg = ob_cylinder.vertex_groups.new(name='Group')
for _i, _w in zip([0, 1, 2, 3, 4, 5, 6, 7, 8, 9, 10, 11, 12, 13, 14, 15, 16, 17, 18, 19, 20, 21, 22, 23, 24, 25, 26, 27, 28, 29, 30, 31, 32, 33, 34, 35, 42, 43, 44, 45, 46, 47, 48, 49, 50, 51, 52, 53, 54, 55, 56, 57, 58, 59, 60, 61, 62, 63, 64, 65, 66, 67, 68, 69, 70, 71, 74, 75, 76, 77, 78, 79, 80, 81, 82, 83, 84, 85, 86, 87, 88, 89, 90, 91, 94, 95, 96, 97, 98, 99, 100, 101, 102, 103, 104, 105, 106, 107, 108, 109, 110, 111, 114, 115, 116, 117, 118, 119, 120, 121, 122, 123, 124, 125, 126, 127, 128, 129, 130, 131, 132, 133, 134, 135, 136, 137, 138, 139, 140, 141, 142, 143, 144, 145, 146, 147, 148, 149, 150, 151, 152, 153, 154, 155, 156, 157, 158, 159, 160, 161, 162, 163, 164, 165, 166, 167, 168, 169, 170, 171, 178, 179, 180, 181, 182, 183], [1.0, 1.0, 1.0, 1.0, 1.0, 1.0, 1.0, 1.0, 1.0, 1.0, 1.0, 1.0, 0.9998, 0.9965, 1.0, 1.0, 1.0, 1.0, 1.0, 0.9983, 1.0, 1.0, 1.0, 1.0, 0.998, 1.0, 1.0, 1.0, 1.0, 1.0, 1.0, 1.0, 1.0, 0.9337, 1.0, 1.0, 1.0, 1.0, 1.0, 1.0, 1.0, 1.0, 1.0, 1.0, 1.0, 1.0, 1.0, 1.0, 1.0, 1.0, 1.0, 1.0, 1.0, 1.0, 1.0, 1.0, 1.0, 1.0, 1.0, 1.0, 1.0, 1.0, 1.0, 1.0, 1.0, 1.0, 1.0, 1.0, 1.0, 1.0, 1.0, 1.0, 1.0, 1.0, 1.0, 1.0, 1.0, 1.0, 1.0, 1.0, 1.0, 1.0, 1.0, 1.0, 1.0, 1.0, 1.0, 1.0, 1.0, 1.0, 1.0, 1.0, 1.0, 1.0, 1.0, 1.0, 1.0, 1.0, 1.0, 1.0, 1.0, 1.0, 1.0, 1.0, 1.0, 1.0, 1.0, 1.0, 1.0, 1.0, 1.0, 1.0, 1.0, 1.0, 1.0, 1.0, 1.0, 1.0, 1.0, 1.0, 1.0, 1.0, 1.0, 1.0, 1.0, 1.0, 1.0, 1.0, 1.0, 1.0, 1.0, 1.0, 1.0, 1.0, 1.0, 1.0, 1.0, 1.0, 1.0, 1.0, 1.0, 1.0, 1.0, 1.0, 1.0, 1.0, 0.9788, 1.0, 0.005363, 0.004555, 0.004822, 0.04645, 0.07197, 0.0008636, 0.0001162, 0.002103, 0.002456, 0.002595, 0.04631, 0.00112, 0.9999, 0.9984, 0.9997, 1.0, 1.0, 0.999]): _vg.add([_i], _w, 'REPLACE')
_m = ob_cylinder.modifiers.new('Bevel', 'BEVEL')
_m.width = 0.035
_m.width_pct = 0.035
_m.limit_method = 'VGROUP'
_m.vertex_group = 'Group'
_m.offset_type = 'WIDTH'
ob_cylinder_001.location = (0.0, 0.0, 1.168)
ob_cylinder_001.lineart.crease_threshold = 0.0
_vg = ob_cylinder_001.vertex_groups.new(name='Group')
for _i, _w in zip([0, 1, 2, 3, 4, 5, 6, 7, 8, 9, 10, 11, 12, 13, 14, 15, 16, 17, 18, 19, 20, 21, 22, 23, 24, 25, 26, 27, 28, 29, 30, 31, 32, 33, 34, 35, 42, 43, 44, 45, 46, 47, 48, 49, 50, 51, 52, 53, 54, 55, 56, 57, 58, 59, 60, 61, 62, 63, 64, 65, 66, 67, 68, 69, 70, 71, 74, 75, 76, 77, 78, 79, 80, 81, 82, 83, 84, 85, 86, 87, 88, 89, 90, 91, 94, 95, 96, 97, 98, 99, 100, 101, 102, 103, 104, 105, 106, 107, 108, 109, 110, 111, 114, 115, 116, 117, 118, 119, 120, 121, 122, 123, 124, 125, 126, 127, 128, 129, 130, 131, 132, 133, 134, 135, 136, 137, 138, 139, 140, 141, 142, 143, 144, 145, 146, 147, 148, 149, 150, 151, 152, 153, 154, 155, 156, 157, 158, 159, 160, 161, 162, 163, 164, 165, 166, 167, 168, 169, 170, 171, 178, 179, 180, 181, 182, 183], [1.0, 1.0, 1.0, 1.0, 1.0, 1.0, 1.0, 1.0, 1.0, 1.0, 1.0, 1.0, 0.9998, 0.9965, 1.0, 1.0, 1.0, 1.0, 1.0, 0.9983, 1.0, 1.0, 1.0, 1.0, 0.998, 1.0, 1.0, 1.0, 1.0, 1.0, 1.0, 1.0, 1.0, 0.9337, 1.0, 1.0, 1.0, 1.0, 1.0, 1.0, 1.0, 1.0, 1.0, 1.0, 1.0, 1.0, 1.0, 1.0, 1.0, 1.0, 1.0, 1.0, 1.0, 1.0, 1.0, 1.0, 1.0, 1.0, 1.0, 1.0, 1.0, 1.0, 1.0, 1.0, 1.0, 1.0, 1.0, 1.0, 1.0, 1.0, 1.0, 1.0, 1.0, 1.0, 1.0, 1.0, 1.0, 1.0, 1.0, 1.0, 1.0, 1.0, 1.0, 1.0, 1.0, 1.0, 1.0, 1.0, 1.0, 1.0, 1.0, 1.0, 1.0, 1.0, 1.0, 1.0, 1.0, 1.0, 1.0, 1.0, 1.0, 1.0, 1.0, 1.0, 1.0, 1.0, 1.0, 1.0, 1.0, 1.0, 1.0, 1.0, 1.0, 1.0, 1.0, 1.0, 1.0, 1.0, 1.0, 1.0, 1.0, 1.0, 1.0, 1.0, 1.0, 1.0, 1.0, 1.0, 1.0, 1.0, 1.0, 1.0, 1.0, 1.0, 1.0, 1.0, 1.0, 1.0, 1.0, 1.0, 1.0, 1.0, 1.0, 1.0, 1.0, 1.0, 0.9788, 1.0, 0.005363, 0.004555, 0.004822, 0.04645, 0.07197, 0.0008636, 0.0001162, 0.002103, 0.002456, 0.002595, 0.04631, 0.00112, 0.9999, 0.9984, 0.9997, 1.0, 1.0, 0.999]): _vg.add([_i], _w, 'REPLACE')
_m = ob_cylinder_001.modifiers.new('Bevel', 'BEVEL')
_m.width = 0.035
_m.width_pct = 0.035
_m.limit_method = 'VGROUP'
_m.vertex_group = 'Group'
_m.offset_type = 'WIDTH'

# ---- collection membership
col_collection.objects.link(ob_cylinder)
col_collection.objects.link(ob_cylinder_001)

# ---- scene / render settings (as saved in the file)
scene.frame_start = 1; scene.frame_end = 250; scene.frame_set(1)
scene.render.engine = 'BLENDER_EEVEE_NEXT'
scene.cycles.use_denoising = False
scene.cycles.samples = 128
scene.cycles.sampling_pattern = 'TABULATED_SOBOL'
scene.cycles.use_adaptive_sampling = False
scene.cycles.use_light_tree = False
scene.view_settings.view_transform = 'Filmic'
bpy.context.view_layer.update()

# ---- added for rendering (the .blend has no active camera and no usable light): camera, sun
cam_auto = bpy.data.cameras.new('AutoCamera')
cam_auto.lens = 50.0
cam_auto.sensor_width = 36.0
cam_auto.clip_end = 1000.0
ob_auto_camera = bpy.data.objects.new('AutoCamera', cam_auto)
scene.collection.objects.link(ob_auto_camera)
ob_auto_camera.location = (9.06634, -10.8796, 11.8756)
ob_auto_camera.rotation_euler = (1.09748, -7.21219e-08, 0.694738)
scene.camera = ob_auto_camera
light_auto_sun = bpy.data.lights.new('AutoSun', 'SUN')
light_auto_sun.energy = 3.0
light_auto_sun.angle = 0.0523599
ob_auto_sun = bpy.data.objects.new('AutoSun', light_auto_sun)
scene.collection.objects.link(ob_auto_sun)
ob_auto_sun.rotation_euler = (0.872665, 0.174533, 0.523599)
bpy.context.view_layer.update()
